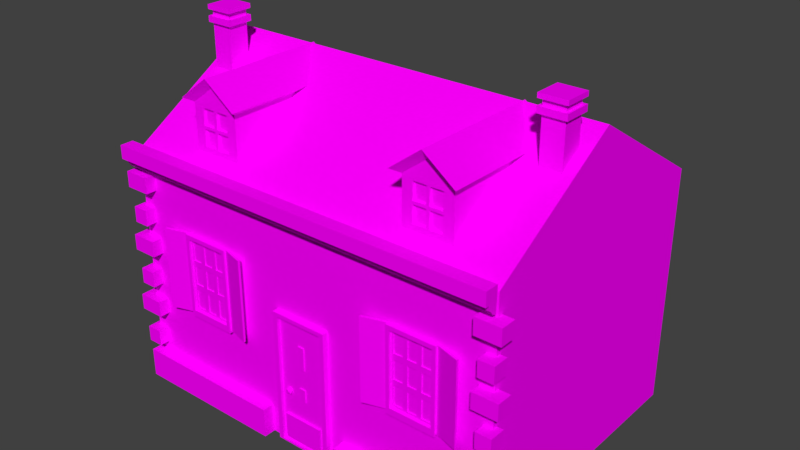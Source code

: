 # Source: b40.blend  (saved by Blender 2.77.0; exported with 4.5.12 LTS)
import bpy
from mathutils import Matrix  # noqa: F401  (used for matrix-valued properties, if any)

bpy.ops.wm.read_factory_settings(use_empty=True)
scene = bpy.context.scene
scene.name = 'Scene'

# ---- collections
col_collection_1 = bpy.data.collections.new('Collection 1'); scene.collection.children.link(col_collection_1)

# ---- images (referenced by path relative to the original .blend; pixels are not part of the script)
import os
ASSET_DIR = os.environ.get("B2B_ASSET_DIR", "")  # directory of the original .blend (textures are referenced by path, not embedded)
HERE = os.path.dirname(os.path.abspath(__file__))  # packed textures are extracted next to this script under _unpacked/

def load_image(name, relpath, width, height, colorspace="sRGB"):
    """Load a texture the original file referenced (path relative to the .blend, or extracted next to this script)."""
    p = next((c for c in (os.path.join(HERE, relpath), os.path.join(ASSET_DIR, relpath)) if relpath and os.path.exists(c)), "")
    if p:
        img = bpy.data.images.load(p, check_existing=True)
        img.name = name
    else:  # same state as the original file: an image datablock whose file is absent (Cycles renders it pink)
        img = bpy.data.images.new(name, width, height)
        img.source = "FILE"
        img.filepath = "//" + (relpath or name)
    img.colorspace_settings.name = colorspace
    return img
img_colorpalette_jpg_001 = load_image('colorPalette.jpg.001', 'colorPalette.jpg', 1024, 1024, 'sRGB')

# ---- materials (node trees are filled in below, after node groups)
mat_material = bpy.data.materials.new('Material')
mat_material.alpha_threshold = 0.0
mat_material.roughness = 0.5
mat_material.line_color = (0.0, 0.0, 0.0, 1.0)

# ---- material node trees
mat_material.use_nodes = True; mat_material.node_tree.nodes.clear()
_N = mat_material.node_tree.nodes; _L = mat_material.node_tree.links
n0 = _N.new('ShaderNodeOutputMaterial'); n0.name = 'Material Output'; n0.location = (300, 300)
n1 = _N.new('ShaderNodeBsdfDiffuse'); n1.name = 'Diffuse BSDF'; n1.location = (10, 300)
n2 = _N.new('ShaderNodeTexCoord'); n2.name = 'Texture Coordinate'; n2.location = (-183, 230)
n3 = _N.new('ShaderNodeTexImage'); n3.name = 'Image Texture'; n3.location = (228, 132)
n3.width = 140
n3.image = img_colorpalette_jpg_001
_L.new(n1.outputs[0], n0.inputs[0])
_L.new(n2.outputs[2], n3.inputs[0])
_L.new(n3.outputs[0], n1.inputs[0])
n0.is_active_output = True

# ---- world
world_world = bpy.data.worlds.new('World'); scene.world = world_world
world_world.color = (0.05088, 0.05088, 0.05088)
world_world.use_sun_shadow = False
world_world.sun_shadow_jitter_overblur = 0.0
world_world.cycles.sampling_method = 'MANUAL'

# ---- meshes
me_cube = bpy.data.meshes.new('Cube')
me_cube.from_pydata([(5.544, 3.817, 0.0), (5.544, -3.817, 0.0), (-5.544, -3.817, 0.0), (-5.544, 3.817, 0.0), (5.544, 3.817, 6.683), (5.544, -3.817, 6.683), (-5.544, -3.817, 6.683), (-5.544, 3.817, 6.683), (5.544, 0.0, 0.0), (-5.544, 1.192e-06, 0.0), (5.544, -2.146e-06, 9.017), (-5.544, 9.537e-07, 9.017), (-5.598, -4.347, 6.563), (-5.598, -4.347, 6.937), (-5.598, -3.973, 6.563), (-5.598, -3.973, 6.937), (5.598, -4.347, 6.563), (5.598, -4.347, 6.937), (5.598, -3.973, 6.563), (5.598, -3.973, 6.937), (-5.598, -3.983, 6.563), (-5.598, -4.208, 6.563), (5.598, -3.983, 6.563), (5.598, -4.208, 6.563), (-5.598, -3.983, 6.256), (-5.632, -4.124, 1.516), (5.598, -3.983, 6.256), (-5.632, -4.124, 1.072), (-5.598, -3.983, 6.256), (-5.598, -4.208, 6.549), (-5.598, -4.096, 6.295), (-5.598, -4.178, 6.402), (5.598, -4.208, 6.549), (5.598, -3.983, 6.256), (5.598, -4.178, 6.402), (5.598, -4.096, 6.295), (-5.632, -3.68, 1.072), (-5.632, -3.68, 1.516), (-5.197, -4.124, 1.072), (-5.197, -4.124, 1.516), (-5.197, -3.68, 1.072), (-5.197, -3.68, 1.516), (-5.768, -4.124, 2.472), (-5.768, -4.124, 2.028), (-5.768, -3.68, 2.028), (-5.768, -3.68, 2.472), (-5.061, -4.124, 2.028), (-5.061, -4.124, 2.472), (-5.061, -3.68, 2.028), (-5.061, -3.68, 2.472), (-5.632, -4.124, 3.33), (-5.632, -4.124, 2.886), (-5.632, -3.68, 2.886), (-5.632, -3.68, 3.33), (-5.197, -4.124, 2.886), (-5.197, -4.124, 3.33), (-5.197, -3.68, 2.886), (-5.197, -3.68, 3.33), (-5.768, -4.124, 4.286), (-5.768, -4.124, 3.842), (-5.768, -3.68, 3.842), (-5.768, -3.68, 4.286), (-5.061, -4.124, 3.842), (-5.061, -4.124, 4.286), (-5.061, -3.68, 3.842), (-5.061, -3.68, 4.286), (-5.632, -4.124, 5.144), (-5.632, -4.124, 4.7), (-5.632, -3.68, 4.7), (-5.632, -3.68, 5.144), (-5.197, -4.124, 4.7), (-5.197, -4.124, 5.144), (-5.197, -3.68, 4.7), (-5.197, -3.68, 5.144), (-5.768, -4.124, 6.1), (-5.768, -4.124, 5.656), (-5.768, -3.68, 5.656), (-5.768, -3.68, 6.1), (-5.061, -4.124, 5.656), (-5.061, -4.124, 6.1), (-5.061, -3.68, 5.656), (-5.061, -3.68, 6.1), (5.72, -4.124, 1.516), (5.72, -4.124, 1.072), (5.72, -3.68, 1.072), (5.72, -3.68, 1.516), (5.285, -4.124, 1.072), (5.285, -4.124, 1.516), (5.285, -3.68, 1.072), (5.285, -3.68, 1.516), (5.856, -4.124, 2.472), (5.856, -4.124, 2.028), (5.856, -3.68, 2.028), (5.856, -3.68, 2.472), (5.149, -4.124, 2.028), (5.149, -4.124, 2.472), (5.149, -3.68, 2.028), (5.149, -3.68, 2.472), (5.72, -4.124, 3.33), (5.72, -4.124, 2.886), (5.72, -3.68, 2.886), (5.72, -3.68, 3.33), (5.285, -4.124, 2.886), (5.285, -4.124, 3.33), (5.285, -3.68, 2.886), (5.285, -3.68, 3.33), (5.856, -4.124, 4.286), (5.856, -4.124, 3.842), (5.856, -3.68, 3.842), (5.856, -3.68, 4.286), (5.149, -4.124, 3.842), (5.149, -4.124, 4.286), (5.149, -3.68, 3.842), (5.149, -3.68, 4.286), (5.72, -4.124, 5.144), (5.72, -4.124, 4.7), (5.72, -3.68, 4.7), (5.72, -3.68, 5.144), (5.285, -4.124, 4.7), (5.285, -4.124, 5.144), (5.285, -3.68, 4.7), (5.285, -3.68, 5.144), (5.856, -4.124, 6.1), (5.856, -4.124, 5.656), (5.856, -3.68, 5.656), (5.856, -3.68, 6.1), (5.149, -4.124, 5.656), (5.149, -4.124, 6.1), (5.149, -3.68, 5.656), (5.149, -3.68, 6.1), (-5.314, -1.28, 8.102), (-5.314, -1.28, 9.894), (-5.314, -0.6875, 8.102), (-5.314, -0.6875, 9.894), (-4.722, -1.28, 8.102), (-4.722, -1.28, 9.894), (-4.722, -0.6875, 8.102), (-4.722, -0.6875, 9.894), (-5.314, -1.28, 9.435), (-5.314, -1.28, 9.602), (-5.314, -1.28, 9.769), (-5.314, -0.6875, 9.769), (-5.314, -0.6875, 9.602), (-5.314, -0.6875, 9.435), (-4.722, -0.6875, 9.769), (-4.722, -0.6875, 9.602), (-4.722, -0.6875, 9.435), (-4.722, -1.28, 9.769), (-4.722, -1.28, 9.602), (-4.722, -1.28, 9.435), (-5.396, -1.362, 9.769), (-5.396, -1.362, 9.894), (-5.396, -0.6059, 9.894), (-4.64, -0.6059, 9.894), (-4.64, -1.362, 9.894), (-5.396, -1.362, 9.435), (-5.396, -1.362, 9.602), (-5.396, -0.6059, 9.769), (-5.396, -0.6059, 9.602), (-5.396, -0.6059, 9.435), (-4.64, -0.6059, 9.769), (-4.64, -0.6059, 9.602), (-4.64, -0.6059, 9.435), (-4.64, -1.362, 9.769), (-4.64, -1.362, 9.602), (-4.64, -1.362, 9.435), (4.663, -1.28, 8.102), (4.663, -1.28, 9.894), (4.663, -0.6875, 8.102), (4.663, -0.6875, 9.894), (5.255, -1.28, 8.102), (5.255, -1.28, 9.894), (5.255, -0.6875, 8.102), (5.255, -0.6875, 9.894), (4.663, -1.28, 9.435), (4.663, -1.28, 9.602), (4.663, -1.28, 9.769), (4.663, -0.6875, 9.769), (4.663, -0.6875, 9.602), (4.663, -0.6875, 9.435), (5.255, -0.6875, 9.769), (5.255, -0.6875, 9.602), (5.255, -0.6875, 9.435), (5.255, -1.28, 9.769), (5.255, -1.28, 9.602), (5.255, -1.28, 9.435), (4.581, -1.362, 9.769), (4.581, -1.362, 9.894), (4.581, -0.6059, 9.894), (5.337, -0.6059, 9.894), (5.337, -1.362, 9.894), (4.581, -1.362, 9.435), (4.581, -1.362, 9.602), (4.581, -0.6059, 9.769), (4.581, -0.6059, 9.602), (4.581, -0.6059, 9.435), (5.337, -0.6059, 9.769), (5.337, -0.6059, 9.602), (5.337, -0.6059, 9.435), (5.337, -1.362, 9.769), (5.337, -1.362, 9.602), (5.337, -1.362, 9.435), (-3.773, -3.966, 2.671), (-3.773, -3.966, 4.745), (-3.872, -3.831, 2.553), (-3.872, -3.831, 4.863), (-2.574, -3.966, 2.671), (-2.574, -3.966, 4.745), (-2.475, -3.831, 2.553), (-2.475, -3.831, 4.863), (-3.872, -3.966, 2.553), (-3.872, -3.966, 4.863), (-2.475, -3.966, 4.863), (-2.475, -3.966, 2.553), (-3.773, -3.888, 2.671), (-3.773, -3.888, 4.745), (-2.574, -3.888, 4.745), (-2.574, -3.888, 2.671), (-3.773, -3.888, 3.362), (-3.773, -3.888, 4.053), (-2.574, -3.888, 4.053), (-2.574, -3.888, 3.362), (-2.974, -3.888, 4.745), (-3.373, -3.888, 4.745), (-3.373, -3.888, 2.671), (-2.974, -3.888, 2.671), (-2.974, -3.888, 4.053), (-2.974, -3.888, 3.362), (-3.373, -3.888, 4.053), (-3.373, -3.888, 3.362), (-3.441, -3.888, 3.282), (-3.705, -3.888, 3.282), (-3.705, -3.888, 2.751), (-3.441, -3.888, 2.751), (-2.642, -3.888, 3.282), (-2.906, -3.888, 3.282), (-2.906, -3.888, 2.751), (-2.642, -3.888, 2.751), (-3.041, -3.888, 3.282), (-3.306, -3.888, 3.282), (-3.306, -3.888, 2.751), (-3.041, -3.888, 2.751), (-2.642, -3.888, 4.665), (-2.906, -3.888, 4.665), (-2.906, -3.888, 4.134), (-2.642, -3.888, 4.134), (-2.642, -3.888, 3.973), (-2.906, -3.888, 3.973), (-2.906, -3.888, 3.442), (-2.642, -3.888, 3.442), (-3.041, -3.888, 4.665), (-3.306, -3.888, 4.665), (-3.306, -3.888, 4.134), (-3.041, -3.888, 4.134), (-3.041, -3.888, 3.973), (-3.306, -3.888, 3.973), (-3.306, -3.888, 3.442), (-3.041, -3.888, 3.442), (-3.441, -3.888, 4.665), (-3.705, -3.888, 4.665), (-3.705, -3.888, 4.134), (-3.441, -3.888, 4.134), (-3.441, -3.888, 3.973), (-3.705, -3.888, 3.973), (-3.705, -3.888, 3.442), (-3.441, -3.888, 3.442), (-3.705, -3.862, 3.282), (-3.441, -3.862, 3.282), (-3.441, -3.862, 2.751), (-3.705, -3.862, 2.751), (-2.906, -3.862, 3.282), (-2.642, -3.862, 3.282), (-2.642, -3.862, 2.751), (-2.906, -3.862, 2.751), (-3.306, -3.862, 3.282), (-3.041, -3.862, 3.282), (-3.041, -3.862, 2.751), (-3.306, -3.862, 2.751), (-2.642, -3.862, 4.665), (-2.906, -3.862, 4.665), (-2.642, -3.862, 4.134), (-2.906, -3.862, 4.134), (-2.906, -3.862, 3.973), (-2.642, -3.862, 3.973), (-2.642, -3.862, 3.442), (-2.906, -3.862, 3.442), (-3.041, -3.862, 4.665), (-3.306, -3.862, 4.665), (-3.041, -3.862, 4.134), (-3.306, -3.862, 4.134), (-3.306, -3.862, 3.973), (-3.041, -3.862, 3.973), (-3.041, -3.862, 3.442), (-3.306, -3.862, 3.442), (-3.441, -3.862, 4.665), (-3.705, -3.862, 4.665), (-3.441, -3.862, 4.134), (-3.705, -3.862, 4.134), (-3.705, -3.862, 3.973), (-3.441, -3.862, 3.973), (-3.441, -3.862, 3.442), (-3.705, -3.862, 3.442), (5.544, 3.817, 0.8177), (5.544, -3.817, 0.8177), (-5.544, -3.817, 0.8177), (-5.544, 3.817, 0.8177), (-5.544, 1.156e-06, 1.172), (5.544, -3.261e-07, 1.172), (1.192, 3.817, 0.0), (-1.192, 3.817, 0.0), (1.192, -3.817, 0.0), (-1.192, -3.817, 0.0), (1.192, 3.817, 6.683), (-1.192, 3.817, 6.683), (1.192, -3.817, 6.683), (-1.192, -3.817, 6.683), (-1.192, -7.947e-08, 9.017), (1.192, -1.113e-06, 9.017), (1.192, 3.974e-07, 0.0), (-1.192, 7.947e-07, 0.0), (1.192, 3.817, 0.8177), (-1.192, 3.817, 0.8177), (1.192, -3.817, 0.8177), (-1.192, -3.817, 0.8177), (-3.872, -3.898, 4.863), (-3.872, -3.898, 2.553), (-2.475, -3.898, 4.863), (-2.475, -3.898, 2.553), (-4.521, -4.09, 4.863), (-4.521, -4.022, 4.863), (-4.521, -4.022, 2.553), (-1.826, -4.022, 4.863), (-1.826, -4.022, 2.553), (-1.826, -4.09, 2.553), (-4.521, -4.09, 2.553), (-1.826, -4.09, 4.863), (-3.872, -3.898, 2.48), (-3.872, -3.966, 2.48), (-2.475, -3.831, 2.48), (-3.872, -3.831, 2.48), (-2.475, -3.898, 2.48), (-2.475, -3.966, 2.48), (-1.192, -4.152, -2.98e-08), (-5.544, -4.152, -2.98e-08), (5.544, -4.152, -2.98e-08), (5.544, -4.152, 0.8177), (-5.544, -4.152, 0.8177), (-1.192, -4.152, 0.8177), (1.192, -4.152, -2.98e-08), (1.192, -4.152, 0.8177), (-0.6971, -3.984, 0.1068), (-0.6971, -3.984, 3.697), (-0.8304, -3.748, 0.06371), (-0.8304, -3.748, 3.809), (0.68, -3.984, 0.1068), (0.68, -3.984, 3.697), (0.8134, -3.748, 0.06371), (0.8134, -3.748, 3.809), (-0.8304, -3.984, 0.06371), (-0.8304, -3.984, 3.809), (0.8134, -3.984, 3.809), (0.8134, -3.984, 0.06371), (-0.6971, -3.886, 0.1068), (-0.6971, -3.886, 3.697), (0.68, -3.886, 3.697), (0.68, -3.886, 0.1068), (-0.09563, -3.92, 2.419), (-0.09563, -3.92, 3.07), (-0.09563, -3.8, 2.419), (-0.09563, -3.8, 3.07), (0.07858, -3.92, 2.419), (0.07858, -3.92, 3.07), (0.07858, -3.8, 2.419), (0.07858, -3.8, 3.07), (-0.09563, -3.92, 1.489), (-0.09563, -3.92, 1.856), (-0.09563, -3.8, 1.489), (-0.09563, -3.8, 1.856), (0.07858, -3.92, 1.489), (0.07858, -3.92, 1.856), (0.07858, -3.8, 1.489), (0.07858, -3.8, 1.856), (-0.5765, -3.952, 0.2146), (-0.5765, -3.952, 0.9158), (-0.5765, -3.889, 0.2146), (-0.5765, -3.889, 0.9158), (0.5595, -3.952, 0.2146), (0.5595, -3.952, 0.9158), (0.5595, -3.889, 0.2146), (0.5595, -3.889, 0.9158), (-0.4543, -3.907, 1.525), (-0.3752, -3.964, 1.585), (-0.4846, -4.0, 1.585), (-0.5522, -3.907, 1.585), (-0.4846, -3.814, 1.585), (-0.3752, -3.849, 1.585), (-0.4241, -4.0, 1.683), (-0.5335, -3.964, 1.683), (-0.5335, -3.849, 1.683), (-0.4241, -3.814, 1.683), (-0.3565, -3.907, 1.683), (-0.4543, -3.907, 1.744), (-3.56, -3.346, 7.098), (-3.56, -3.346, 8.185), (-3.806, -0.1398, 6.838), (-3.806, -0.1398, 8.229), (-2.66, -3.346, 7.098), (-2.66, -3.346, 8.185), (-2.415, -0.1398, 6.838), (-2.415, -0.1398, 8.229), (-3.11, -0.1398, 8.749), (-3.11, -0.1398, 6.838), (-3.11, -3.346, 8.185), (-3.11, -3.346, 7.098), (-3.99, -3.577, 8.363), (-3.99, 0.09151, 8.363), (-3.11, 0.09151, 9.021), (-2.231, 0.09151, 8.363), (-2.231, -3.577, 8.363), (-3.11, -3.577, 9.021), (-3.806, -3.346, 6.838), (-3.806, -3.346, 8.229), (-2.415, -3.346, 8.229), (-2.415, -3.346, 6.838), (-3.11, -3.346, 8.749), (-3.11, -3.346, 6.838), (-3.806, -3.346, 7.533), (-3.806, -0.1398, 7.533), (-2.415, -0.1398, 7.533), (-2.415, -3.346, 7.533), (-3.11, -3.346, 7.642), (-3.11, -0.1398, 7.794), (-3.56, -3.346, 7.642), (-2.66, -3.346, 7.642), (-3.152, -3.346, 7.6), (-3.519, -3.346, 7.6), (-3.519, -3.346, 7.14), (-3.152, -3.346, 7.14), (-2.702, -3.346, 7.6), (-3.069, -3.346, 7.6), (-3.069, -3.346, 7.14), (-2.702, -3.346, 7.14), (-2.702, -3.346, 8.143), (-3.069, -3.346, 8.143), (-3.069, -3.346, 7.683), (-2.702, -3.346, 7.683), (-3.152, -3.346, 8.143), (-3.519, -3.346, 8.143), (-3.519, -3.346, 7.683), (-3.152, -3.346, 7.683), (-3.519, -3.275, 7.6), (-3.152, -3.275, 7.6), (-3.152, -3.275, 7.14), (-3.519, -3.275, 7.14), (-3.069, -3.275, 7.6), (-2.702, -3.275, 7.6), (-2.702, -3.275, 7.14), (-3.069, -3.275, 7.14), (-2.702, -3.275, 8.143), (-3.069, -3.275, 8.143), (-2.702, -3.275, 7.683), (-3.069, -3.275, 7.683), (-3.152, -3.275, 8.143), (-3.519, -3.275, 8.143), (-3.152, -3.275, 7.683), (-3.519, -3.275, 7.683), (2.904, -3.346, 7.098), (2.904, -3.346, 8.185), (2.659, -0.1398, 6.838), (2.659, -0.1398, 8.229), (3.804, -3.346, 7.098), (3.804, -3.346, 8.185), (4.049, -0.1398, 6.838), (4.049, -0.1398, 8.229), (3.354, -0.1398, 8.749), (3.354, -0.1398, 6.838), (3.354, -3.346, 8.185), (3.354, -3.346, 7.098), (2.475, -3.577, 8.363), (2.475, 0.09151, 8.363), (3.354, 0.09151, 9.021), (4.234, 0.09151, 8.363), (4.234, -3.577, 8.363), (3.354, -3.577, 9.021), (2.659, -3.346, 6.838), (2.659, -3.346, 8.229), (4.049, -3.346, 8.229), (4.049, -3.346, 6.838), (3.354, -3.346, 8.749), (3.354, -3.346, 6.838), (2.659, -3.346, 7.533), (2.659, -0.1398, 7.533), (4.049, -0.1398, 7.533), (4.049, -3.346, 7.533), (3.354, -3.346, 7.642), (3.354, -0.1398, 7.794), (2.904, -3.346, 7.642), (3.804, -3.346, 7.642), (3.312, -3.346, 7.6), (2.946, -3.346, 7.6), (2.946, -3.346, 7.14), (3.312, -3.346, 7.14), (3.762, -3.346, 7.6), (3.396, -3.346, 7.6), (3.396, -3.346, 7.14), (3.762, -3.346, 7.14), (3.762, -3.346, 8.143), (3.396, -3.346, 8.143), (3.396, -3.346, 7.683), (3.762, -3.346, 7.683), (3.312, -3.346, 8.143), (2.946, -3.346, 8.143), (2.946, -3.346, 7.683), (3.312, -3.346, 7.683), (2.946, -3.275, 7.6), (3.312, -3.275, 7.6), (3.312, -3.275, 7.14), (2.946, -3.275, 7.14), (3.396, -3.275, 7.6), (3.762, -3.275, 7.6), (3.762, -3.275, 7.14), (3.396, -3.275, 7.14), (3.762, -3.275, 8.143), (3.396, -3.275, 8.143), (3.762, -3.275, 7.683), (3.396, -3.275, 7.683), (3.312, -3.275, 8.143), (2.946, -3.275, 8.143), (3.312, -3.275, 7.683), (2.946, -3.275, 7.683), (2.802, -3.966, 2.671), (2.802, -3.966, 4.745), (2.702, -3.831, 2.553), (2.702, -3.831, 4.863), (4.0, -3.966, 2.671), (4.0, -3.966, 4.745), (4.1, -3.831, 2.553), (4.1, -3.831, 4.863), (2.702, -3.966, 2.553), (2.702, -3.966, 4.863), (4.1, -3.966, 4.863), (4.1, -3.966, 2.553), (2.802, -3.888, 2.671), (2.802, -3.888, 4.745), (4.0, -3.888, 4.745), (4.0, -3.888, 2.671), (2.802, -3.888, 3.362), (2.802, -3.888, 4.053), (4.0, -3.888, 4.053), (4.0, -3.888, 3.362), (3.601, -3.888, 4.745), (3.201, -3.888, 4.745), (3.201, -3.888, 2.671), (3.601, -3.888, 2.671), (3.601, -3.888, 4.053), (3.601, -3.888, 3.362), (3.201, -3.888, 4.053), (3.201, -3.888, 3.362), (3.133, -3.888, 3.282), (2.869, -3.888, 3.282), (2.869, -3.888, 2.751), (3.133, -3.888, 2.751), (3.933, -3.888, 3.282), (3.668, -3.888, 3.282), (3.668, -3.888, 2.751), (3.933, -3.888, 2.751), (3.533, -3.888, 3.282), (3.269, -3.888, 3.282), (3.269, -3.888, 2.751), (3.533, -3.888, 2.751), (3.933, -3.888, 4.665), (3.668, -3.888, 4.665), (3.668, -3.888, 4.134), (3.933, -3.888, 4.134), (3.933, -3.888, 3.973), (3.668, -3.888, 3.973), (3.668, -3.888, 3.442), (3.933, -3.888, 3.442), (3.533, -3.888, 4.665), (3.269, -3.888, 4.665), (3.269, -3.888, 4.134), (3.533, -3.888, 4.134), (3.533, -3.888, 3.973), (3.269, -3.888, 3.973), (3.269, -3.888, 3.442), (3.533, -3.888, 3.442), (3.133, -3.888, 4.665), (2.869, -3.888, 4.665), (2.869, -3.888, 4.134), (3.133, -3.888, 4.134), (3.133, -3.888, 3.973), (2.869, -3.888, 3.973), (2.869, -3.888, 3.442), (3.133, -3.888, 3.442), (2.869, -3.862, 3.282), (3.133, -3.862, 3.282), (3.133, -3.862, 2.751), (2.869, -3.862, 2.751), (3.668, -3.862, 3.282), (3.933, -3.862, 3.282), (3.933, -3.862, 2.751), (3.668, -3.862, 2.751), (3.269, -3.862, 3.282), (3.533, -3.862, 3.282), (3.533, -3.862, 2.751), (3.269, -3.862, 2.751), (3.933, -3.862, 4.665), (3.668, -3.862, 4.665), (3.933, -3.862, 4.134), (3.668, -3.862, 4.134), (3.668, -3.862, 3.973), (3.933, -3.862, 3.973), (3.933, -3.862, 3.442), (3.668, -3.862, 3.442), (3.533, -3.862, 4.665), (3.269, -3.862, 4.665), (3.533, -3.862, 4.134), (3.269, -3.862, 4.134), (3.269, -3.862, 3.973), (3.533, -3.862, 3.973), (3.533, -3.862, 3.442), (3.269, -3.862, 3.442), (3.133, -3.862, 4.665), (2.869, -3.862, 4.665), (3.133, -3.862, 4.134), (2.869, -3.862, 4.134), (2.869, -3.862, 3.973), (3.133, -3.862, 3.973), (3.133, -3.862, 3.442), (2.869, -3.862, 3.442), (2.702, -3.898, 4.863), (2.702, -3.898, 2.553), (4.1, -3.898, 4.863), (4.1, -3.898, 2.553), (2.054, -4.09, 4.863), (2.054, -4.022, 4.863), (2.054, -4.022, 2.553), (4.748, -4.022, 4.863), (4.748, -4.022, 2.553), (4.748, -4.09, 2.553), (2.054, -4.09, 2.553), (4.748, -4.09, 4.863), (2.702, -3.898, 2.48), (2.702, -3.966, 2.48), (4.1, -3.831, 2.48), (2.702, -3.831, 2.48), (4.1, -3.898, 2.48), (4.1, -3.966, 2.48), (-5.544, 1.014e-06, 6.683), (5.544, -1.604e-06, 6.683)], [], [(319, 311, 2, 9), (316, 11, 6, 315), (307, 649, 5, 303), (323, 315, 6, 304), (306, 648, 7, 305), (321, 309, 3, 305), (304, 6, 648, 306), (302, 4, 649, 307), (313, 7, 11, 316), (309, 319, 9, 3), (13, 15, 14, 12), (15, 19, 18, 14), (19, 17, 16, 18), (17, 13, 12, 16), (14, 18, 22, 20), (17, 19, 15, 13), (21, 20, 24, 28, 30, 31, 29), (16, 12, 21, 23), (18, 16, 23, 22), (12, 14, 20, 21), (23, 21, 29, 32), (20, 22, 26, 24), (25, 37, 36, 27), (22, 23, 32, 34, 35, 33, 26), (28, 33, 35, 30), (30, 35, 34, 31), (31, 34, 32, 29), (28, 24, 26, 33), (37, 41, 40, 36), (41, 39, 38, 40), (39, 25, 27, 38), (27, 36, 40, 38), (39, 41, 37, 25), (42, 45, 44, 43), (45, 49, 48, 44), (49, 47, 46, 48), (47, 42, 43, 46), (43, 44, 48, 46), (47, 49, 45, 42), (50, 53, 52, 51), (53, 57, 56, 52), (57, 55, 54, 56), (55, 50, 51, 54), (51, 52, 56, 54), (55, 57, 53, 50), (58, 61, 60, 59), (61, 65, 64, 60), (65, 63, 62, 64), (63, 58, 59, 62), (59, 60, 64, 62), (63, 65, 61, 58), (66, 69, 68, 67), (69, 73, 72, 68), (73, 71, 70, 72), (71, 66, 67, 70), (67, 68, 72, 70), (71, 73, 69, 66), (74, 77, 76, 75), (77, 81, 80, 76), (81, 79, 78, 80), (79, 74, 75, 78), (75, 76, 80, 78), (79, 81, 77, 74), (82, 83, 84, 85), (85, 84, 88, 89), (89, 88, 86, 87), (87, 86, 83, 82), (83, 86, 88, 84), (87, 82, 85, 89), (90, 91, 92, 93), (93, 92, 96, 97), (97, 96, 94, 95), (95, 94, 91, 90), (91, 94, 96, 92), (95, 90, 93, 97), (98, 99, 100, 101), (101, 100, 104, 105), (105, 104, 102, 103), (103, 102, 99, 98), (99, 102, 104, 100), (103, 98, 101, 105), (106, 107, 108, 109), (109, 108, 112, 113), (113, 112, 110, 111), (111, 110, 107, 106), (107, 110, 112, 108), (111, 106, 109, 113), (114, 115, 116, 117), (117, 116, 120, 121), (121, 120, 118, 119), (119, 118, 115, 114), (115, 118, 120, 116), (119, 114, 117, 121), (122, 123, 124, 125), (125, 124, 128, 129), (129, 128, 126, 127), (127, 126, 123, 122), (123, 126, 128, 124), (127, 122, 125, 129), (138, 143, 132, 130), (143, 146, 136, 132), (146, 149, 134, 136), (149, 138, 130, 134), (130, 132, 136, 134), (135, 137, 133, 131), (133, 137, 153, 152), (147, 140, 139, 148), (138, 149, 165, 155), (141, 140, 150, 157), (144, 147, 148, 145), (148, 139, 156, 164), (135, 131, 151, 154), (141, 144, 145, 142), (146, 143, 159, 162), (140, 147, 163, 150), (140, 141, 142, 139), (142, 145, 161, 158), (154, 151, 150, 163), (164, 156, 155, 165), (153, 154, 163, 160), (161, 164, 165, 162), (152, 153, 160, 157), (158, 161, 162, 159), (151, 152, 157, 150), (156, 158, 159, 155), (139, 142, 158, 156), (147, 144, 160, 163), (143, 138, 155, 159), (145, 148, 164, 161), (149, 146, 162, 165), (137, 135, 154, 153), (144, 141, 157, 160), (131, 133, 152, 151), (174, 179, 168, 166), (179, 182, 172, 168), (182, 185, 170, 172), (185, 174, 166, 170), (166, 168, 172, 170), (171, 173, 169, 167), (169, 173, 189, 188), (183, 176, 175, 184), (174, 185, 201, 191), (177, 176, 186, 193), (180, 183, 184, 181), (184, 175, 192, 200), (171, 167, 187, 190), (177, 180, 181, 178), (182, 179, 195, 198), (176, 183, 199, 186), (176, 177, 178, 175), (178, 181, 197, 194), (190, 187, 186, 199), (200, 192, 191, 201), (189, 190, 199, 196), (197, 200, 201, 198), (188, 189, 196, 193), (194, 197, 198, 195), (187, 188, 193, 186), (192, 194, 195, 191), (175, 178, 194, 192), (183, 180, 196, 199), (179, 174, 191, 195), (181, 184, 200, 197), (185, 182, 198, 201), (173, 171, 190, 189), (180, 177, 193, 196), (167, 169, 188, 187), (205, 204, 330, 329), (205, 209, 208, 204), (326, 212, 213, 327), (202, 206, 217, 225, 224, 214), (325, 204, 339, 336), (326, 209, 205, 324), (202, 203, 211, 210), (207, 206, 213, 212), (203, 207, 212, 211), (206, 202, 210, 213), (259, 260, 297, 295), (206, 207, 216, 220, 221, 217), (207, 203, 215, 223, 222, 216), (203, 202, 214, 218, 219, 215), (241, 238, 275, 276), (261, 258, 294, 296), (232, 233, 268, 269), (252, 253, 288, 289), (238, 239, 274, 275), (258, 259, 295, 294), (231, 232, 269, 266), (251, 252, 289, 287), (229, 218, 231, 230), (218, 214, 232, 231), (214, 224, 233, 232), (224, 229, 230, 233), (221, 227, 235, 234), (227, 225, 236, 235), (225, 217, 237, 236), (217, 221, 234, 237), (227, 229, 239, 238), (229, 224, 240, 239), (224, 225, 241, 240), (225, 227, 238, 241), (216, 222, 243, 242), (222, 226, 244, 243), (226, 220, 245, 244), (220, 216, 242, 245), (220, 226, 247, 246), (226, 227, 248, 247), (227, 221, 249, 248), (221, 220, 246, 249), (222, 223, 251, 250), (223, 228, 252, 251), (228, 226, 253, 252), (226, 222, 250, 253), (226, 228, 255, 254), (228, 229, 256, 255), (229, 227, 257, 256), (227, 226, 254, 257), (223, 215, 259, 258), (215, 219, 260, 259), (219, 228, 261, 260), (228, 223, 258, 261), (228, 219, 263, 262), (219, 218, 264, 263), (218, 229, 265, 264), (229, 228, 262, 265), (267, 266, 269, 268), (271, 270, 273, 272), (275, 274, 277, 276), (278, 279, 281, 280), (283, 282, 285, 284), (286, 287, 289, 288), (291, 290, 293, 292), (294, 295, 297, 296), (299, 298, 301, 300), (239, 240, 277, 274), (246, 247, 282, 283), (260, 261, 296, 297), (240, 241, 276, 277), (249, 246, 283, 284), (247, 248, 285, 282), (254, 255, 290, 291), (234, 235, 270, 271), (248, 249, 284, 285), (257, 254, 291, 292), (237, 234, 271, 272), (255, 256, 293, 290), (235, 236, 273, 270), (262, 263, 298, 299), (242, 243, 279, 278), (256, 257, 292, 293), (236, 237, 272, 273), (265, 262, 299, 300), (245, 242, 278, 280), (263, 264, 301, 298), (243, 244, 281, 279), (250, 251, 287, 286), (264, 265, 300, 301), (230, 231, 266, 267), (244, 245, 280, 281), (253, 250, 286, 288), (233, 230, 267, 268), (0, 302, 307, 8), (2, 304, 306, 9), (313, 321, 305, 7), (9, 306, 305, 3), (1, 303, 345, 344), (8, 307, 303, 1), (310, 1, 344, 348), (310, 322, 323, 311), (4, 302, 320, 312), (312, 320, 321, 313), (0, 8, 318, 308), (308, 318, 319, 309), (4, 312, 317, 10), (312, 313, 316, 317), (302, 0, 308, 320), (320, 308, 309, 321), (303, 5, 314, 322), (322, 314, 315, 323), (10, 317, 314, 5), (317, 316, 315, 314), (8, 1, 310, 318), (318, 310, 311, 319), (212, 326, 324, 211), (327, 213, 341, 340), (204, 325, 334, 330), (211, 324, 325, 210), (328, 329, 330, 334), (331, 335, 333, 332), (326, 327, 333, 335), (327, 208, 332, 333), (209, 326, 335, 331), (208, 209, 331, 332), (325, 324, 328, 334), (324, 205, 329, 328), (336, 339, 338, 340), (337, 336, 340, 341), (204, 208, 338, 339), (213, 210, 337, 341), (208, 327, 340, 338), (210, 325, 336, 337), (342, 347, 346, 343), (344, 345, 349, 348), (323, 304, 346, 347), (322, 310, 348, 349), (303, 322, 349, 345), (2, 311, 342, 343), (304, 2, 343, 346), (311, 323, 347, 342), (359, 353, 352, 358), (353, 357, 356, 352), (357, 360, 361, 356), (350, 354, 365, 362), (358, 352, 356, 361), (360, 357, 353, 359), (350, 351, 359, 358), (355, 354, 361, 360), (351, 355, 360, 359), (354, 350, 358, 361), (364, 363, 362, 365), (354, 355, 364, 365), (355, 351, 363, 364), (351, 350, 362, 363), (367, 369, 368, 366), (369, 373, 372, 368), (373, 371, 370, 372), (371, 367, 366, 370), (366, 368, 372, 370), (371, 373, 369, 367), (375, 377, 376, 374), (377, 381, 380, 376), (381, 379, 378, 380), (379, 375, 374, 378), (374, 376, 380, 378), (379, 381, 377, 375), (383, 385, 384, 382), (385, 389, 388, 384), (389, 387, 386, 388), (387, 383, 382, 386), (382, 384, 388, 386), (387, 389, 385, 383), (390, 391, 392), (391, 390, 395), (390, 392, 393), (390, 393, 394), (390, 394, 395), (391, 395, 400), (392, 391, 396), (393, 392, 397), (394, 393, 398), (395, 394, 399), (391, 400, 396), (392, 396, 397), (393, 397, 398), (394, 398, 399), (395, 399, 400), (396, 400, 401), (397, 396, 401), (398, 397, 401), (399, 398, 401), (400, 399, 401), (426, 427, 404, 420), (431, 428, 408, 411), (428, 429, 423, 408), (441, 438, 455, 456), (425, 411, 408, 423), (424, 422, 418, 419), (422, 409, 417, 418), (420, 404, 411, 425), (442, 443, 459, 458), (427, 431, 411, 404), (419, 416, 415, 414), (418, 417, 416, 419), (410, 405, 415, 416), (405, 421, 414, 415), (421, 424, 419, 414), (409, 410, 416, 417), (432, 403, 421, 426), (433, 406, 423, 429), (403, 412, 424, 421), (406, 413, 425, 423), (412, 407, 422, 424), (413, 402, 420, 425), (407, 433, 429, 422), (402, 432, 426, 420), (405, 410, 431, 427), (437, 434, 451, 452), (438, 439, 454, 455), (409, 422, 429, 428), (410, 409, 428, 431), (421, 405, 427, 426), (430, 432, 435, 434), (432, 402, 436, 435), (402, 413, 437, 436), (413, 430, 434, 437), (433, 430, 439, 438), (430, 413, 440, 439), (413, 406, 441, 440), (406, 433, 438, 441), (407, 412, 443, 442), (412, 430, 444, 443), (430, 433, 445, 444), (433, 407, 442, 445), (412, 403, 447, 446), (403, 432, 448, 447), (432, 430, 449, 448), (430, 412, 446, 449), (451, 450, 453, 452), (455, 454, 457, 456), (458, 459, 461, 460), (462, 463, 465, 464), (446, 447, 463, 462), (435, 436, 453, 450), (445, 442, 458, 460), (439, 440, 457, 454), (449, 446, 462, 464), (436, 437, 452, 453), (443, 444, 461, 459), (440, 441, 456, 457), (447, 448, 465, 463), (444, 445, 460, 461), (448, 449, 464, 465), (434, 435, 450, 451), (490, 491, 468, 484), (495, 492, 472, 475), (492, 493, 487, 472), (505, 502, 519, 520), (489, 475, 472, 487), (488, 486, 482, 483), (486, 473, 481, 482), (484, 468, 475, 489), (506, 507, 523, 522), (491, 495, 475, 468), (483, 480, 479, 478), (482, 481, 480, 483), (474, 469, 479, 480), (469, 485, 478, 479), (485, 488, 483, 478), (473, 474, 480, 481), (496, 467, 485, 490), (497, 470, 487, 493), (467, 476, 488, 485), (470, 477, 489, 487), (476, 471, 486, 488), (477, 466, 484, 489), (471, 497, 493, 486), (466, 496, 490, 484), (469, 474, 495, 491), (501, 498, 515, 516), (502, 503, 518, 519), (473, 486, 493, 492), (474, 473, 492, 495), (485, 469, 491, 490), (494, 496, 499, 498), (496, 466, 500, 499), (466, 477, 501, 500), (477, 494, 498, 501), (497, 494, 503, 502), (494, 477, 504, 503), (477, 470, 505, 504), (470, 497, 502, 505), (471, 476, 507, 506), (476, 494, 508, 507), (494, 497, 509, 508), (497, 471, 506, 509), (476, 467, 511, 510), (467, 496, 512, 511), (496, 494, 513, 512), (494, 476, 510, 513), (515, 514, 517, 516), (519, 518, 521, 520), (522, 523, 525, 524), (526, 527, 529, 528), (510, 511, 527, 526), (499, 500, 517, 514), (509, 506, 522, 524), (503, 504, 521, 518), (513, 510, 526, 528), (500, 501, 516, 517), (507, 508, 525, 523), (504, 505, 520, 521), (511, 512, 529, 527), (508, 509, 524, 525), (512, 513, 528, 529), (498, 499, 514, 515), (533, 532, 636, 635), (533, 537, 536, 532), (632, 540, 541, 633), (530, 534, 545, 553, 552, 542), (631, 532, 645, 642), (632, 537, 533, 630), (530, 531, 539, 538), (535, 534, 541, 540), (531, 535, 540, 539), (534, 530, 538, 541), (587, 588, 625, 623), (534, 535, 544, 548, 549, 545), (535, 531, 543, 551, 550, 544), (531, 530, 542, 546, 547, 543), (569, 566, 603, 604), (589, 586, 622, 624), (560, 561, 596, 597), (580, 581, 616, 617), (566, 567, 602, 603), (586, 587, 623, 622), (559, 560, 597, 594), (579, 580, 617, 615), (557, 546, 559, 558), (546, 542, 560, 559), (542, 552, 561, 560), (552, 557, 558, 561), (549, 555, 563, 562), (555, 553, 564, 563), (553, 545, 565, 564), (545, 549, 562, 565), (555, 557, 567, 566), (557, 552, 568, 567), (552, 553, 569, 568), (553, 555, 566, 569), (544, 550, 571, 570), (550, 554, 572, 571), (554, 548, 573, 572), (548, 544, 570, 573), (548, 554, 575, 574), (554, 555, 576, 575), (555, 549, 577, 576), (549, 548, 574, 577), (550, 551, 579, 578), (551, 556, 580, 579), (556, 554, 581, 580), (554, 550, 578, 581), (554, 556, 583, 582), (556, 557, 584, 583), (557, 555, 585, 584), (555, 554, 582, 585), (551, 543, 587, 586), (543, 547, 588, 587), (547, 556, 589, 588), (556, 551, 586, 589), (556, 547, 591, 590), (547, 546, 592, 591), (546, 557, 593, 592), (557, 556, 590, 593), (595, 594, 597, 596), (599, 598, 601, 600), (603, 602, 605, 604), (606, 607, 609, 608), (611, 610, 613, 612), (614, 615, 617, 616), (619, 618, 621, 620), (622, 623, 625, 624), (627, 626, 629, 628), (567, 568, 605, 602), (574, 575, 610, 611), (588, 589, 624, 625), (568, 569, 604, 605), (577, 574, 611, 612), (575, 576, 613, 610), (582, 583, 618, 619), (562, 563, 598, 599), (576, 577, 612, 613), (585, 582, 619, 620), (565, 562, 599, 600), (583, 584, 621, 618), (563, 564, 601, 598), (590, 591, 626, 627), (570, 571, 607, 606), (584, 585, 620, 621), (564, 565, 600, 601), (593, 590, 627, 628), (573, 570, 606, 608), (591, 592, 629, 626), (571, 572, 609, 607), (578, 579, 615, 614), (592, 593, 628, 629), (558, 559, 594, 595), (572, 573, 608, 609), (581, 578, 614, 616), (561, 558, 595, 596), (540, 632, 630, 539), (633, 541, 647, 646), (532, 631, 640, 636), (539, 630, 631, 538), (634, 635, 636, 640), (637, 641, 639, 638), (632, 633, 639, 641), (633, 536, 638, 639), (537, 632, 641, 637), (536, 537, 637, 638), (631, 630, 634, 640), (630, 533, 635, 634), (642, 645, 644, 646), (643, 642, 646, 647), (532, 536, 644, 645), (541, 538, 643, 647), (536, 633, 646, 644), (538, 631, 642, 643), (7, 648, 11), (648, 6, 11), (649, 4, 10), (5, 649, 10)])
_uv = me_cube.uv_layers.new(name='UVMap')
_uv.uv.foreach_set('vector', [0.06405, 0.7173, 0.06299, 0.7173, 0.06299, 0.7153, 0.06405, 0.7153, 0.4437, 0.1155, 0.4437, 0.1175, 0.4427, 0.1175, 0.4427, 0.1155, 0.06831, 0.7189, 0.06831, 0.7164, 0.06938, 0.7164, 0.06938, 0.7191, 0.06499, 0.7235, 0.06662, 0.7235, 0.06662, 0.7255, 0.06499, 0.7255, 0.06778, 0.724, 0.06778, 0.7215, 0.06885, 0.7215, 0.06885, 0.7242, 0.06453, 0.7235, 0.06476, 0.7235, 0.06476, 0.7255, 0.06453, 0.7255, 0.06672, 0.7242, 0.06672, 0.7215, 0.06778, 0.7215, 0.06778, 0.724, 0.06725, 0.7191, 0.06725, 0.7164, 0.06831, 0.7164, 0.06831, 0.7189, 0.4448, 0.1155, 0.4448, 0.1175, 0.4437, 0.1175, 0.4437, 0.1155, 0.06512, 0.7173, 0.06405, 0.7173, 0.06405, 0.7153, 0.06512, 0.7153, 0.0727, 0.0152, 0.0727, 0.01455, 0.07478, 0.01455, 0.07478, 0.0152, 0.0639, 0.03346, 0.0639, 0.0139, 0.06598, 0.0139, 0.06598, 0.03346, 0.0727, 0.01455, 0.0727, 0.0139, 0.07478, 0.0139, 0.07478, 0.01455, 0.06805, 0.0139, 0.06805, 0.03346, 0.06598, 0.03346, 0.06598, 0.0139, 0.07276, 0.0152, 0.07276, 0.03477, 0.0727, 0.03477, 0.0727, 0.0152, 0.06182, 0.0139, 0.0639, 0.0139, 0.0639, 0.03346, 0.06182, 0.03346, 0.07276, 0.01574, 0.07401, 0.01574, 0.07401, 0.01628, 0.07401, 0.01628, 0.07338, 0.01621, 0.07292, 0.01602, 0.07276, 0.01577, 0.07205, 0.0139, 0.07205, 0.03346, 0.07129, 0.03346, 0.07129, 0.0139, 0.0727, 0.01455, 0.0727, 0.0152, 0.0727, 0.01496, 0.0727, 0.01457, 0.0727, 0.0152, 0.0727, 0.01455, 0.0727, 0.01457, 0.0727, 0.01496, 0.07129, 0.0139, 0.07129, 0.03346, 0.07121, 0.03346, 0.07121, 0.0139, 0.06805, 0.03346, 0.06805, 0.0139, 0.06976, 0.0139, 0.06976, 0.03346, 0.1493, 0.01869, 0.1493, 0.01848, 0.1495, 0.01848, 0.1495, 0.01869, 0.07401, 0.01574, 0.07276, 0.01574, 0.07276, 0.01571, 0.07292, 0.01546, 0.07338, 0.01527, 0.07401, 0.0152, 0.07401, 0.0152, 0.0727, 0.0139, 0.0727, 0.03346, 0.07205, 0.03346, 0.07205, 0.0139, 0.06976, 0.03346, 0.06976, 0.0139, 0.07038, 0.0139, 0.07038, 0.03346, 0.07038, 0.03346, 0.07038, 0.0139, 0.07121, 0.0139, 0.07121, 0.03346, 0.06182, 0.0139, 0.06182, 0.0139, 0.06182, 0.0139, 0.06182, 0.0139, 0.1525, 0.01855, 0.1526, 0.01855, 0.1526, 0.01876, 0.1525, 0.01876, 0.1496, 0.01869, 0.1496, 0.01848, 0.1497, 0.01848, 0.1497, 0.01869, 0.1526, 0.01855, 0.1527, 0.01855, 0.1527, 0.01876, 0.1526, 0.01876, 0.1531, 0.01862, 0.1531, 0.01882, 0.1529, 0.01882, 0.1529, 0.01862, 0.147, 0.01874, 0.147, 0.01853, 0.1471, 0.01853, 0.1471, 0.01874, 0.1509, 0.01869, 0.1509, 0.01849, 0.151, 0.01849, 0.151, 0.01869, 0.1517, 0.01814, 0.1517, 0.01847, 0.1516, 0.01847, 0.1516, 0.01814, 0.1531, 0.01241, 0.1531, 0.01221, 0.1533, 0.01221, 0.1533, 0.01241, 0.152, 0.01814, 0.152, 0.01847, 0.1518, 0.01847, 0.1518, 0.01814, 0.1515, 0.01849, 0.1514, 0.01849, 0.1514, 0.01816, 0.1515, 0.01816, 0.1526, 0.01209, 0.1528, 0.01209, 0.1528, 0.01241, 0.1526, 0.01241, 0.1523, 0.0185, 0.1523, 0.0183, 0.1524, 0.0183, 0.1524, 0.0185, 0.1485, 0.01853, 0.1486, 0.01853, 0.1486, 0.01874, 0.1485, 0.01874, 0.1517, 0.01867, 0.1517, 0.01847, 0.1518, 0.01847, 0.1518, 0.01867, 0.1501, 0.01859, 0.1502, 0.01859, 0.1502, 0.01879, 0.1501, 0.01879, 0.1521, 0.01861, 0.1521, 0.01881, 0.152, 0.01881, 0.152, 0.01861, 0.1471, 0.01874, 0.1471, 0.01853, 0.1472, 0.01853, 0.1472, 0.01874, 0.1498, 0.01869, 0.1498, 0.01848, 0.15, 0.01848, 0.15, 0.01869, 0.1521, 0.01209, 0.1521, 0.01241, 0.152, 0.01241, 0.152, 0.01209, 0.1482, 0.01874, 0.1481, 0.01874, 0.1481, 0.01853, 0.1482, 0.01853, 0.152, 0.01781, 0.152, 0.01814, 0.1518, 0.01814, 0.1518, 0.01781, 0.1526, 0.01855, 0.1525, 0.01855, 0.1525, 0.01823, 0.1526, 0.01823, 0.1524, 0.01209, 0.1525, 0.01209, 0.1525, 0.01241, 0.1524, 0.01241, 0.151, 0.01869, 0.151, 0.01849, 0.1511, 0.01849, 0.1511, 0.01869, 0.1487, 0.01853, 0.1488, 0.01853, 0.1488, 0.01874, 0.1487, 0.01874, 0.1521, 0.0185, 0.1521, 0.0183, 0.1523, 0.0183, 0.1523, 0.0185, 0.1504, 0.01859, 0.1505, 0.01859, 0.1505, 0.01879, 0.1504, 0.01879, 0.1527, 0.01881, 0.1527, 0.0186, 0.1529, 0.0186, 0.1529, 0.01881, 0.1473, 0.01874, 0.1473, 0.01853, 0.1475, 0.01853, 0.1475, 0.01874, 0.1513, 0.01869, 0.1513, 0.01849, 0.1514, 0.01849, 0.1514, 0.01869, 0.1523, 0.01209, 0.1523, 0.01241, 0.1521, 0.01241, 0.1521, 0.01209, 0.153, 0.01241, 0.153, 0.01221, 0.1531, 0.01221, 0.1531, 0.01241, 0.1535, 0.01538, 0.1535, 0.0157, 0.1534, 0.0157, 0.1534, 0.01538, 0.1527, 0.01855, 0.1526, 0.01855, 0.1526, 0.01823, 0.1527, 0.01823, 0.1525, 0.01209, 0.1526, 0.01209, 0.1526, 0.01241, 0.1525, 0.01241, 0.1511, 0.01849, 0.1513, 0.01849, 0.1513, 0.01869, 0.1511, 0.01869, 0.1504, 0.01859, 0.1504, 0.01879, 0.1502, 0.01879, 0.1502, 0.01859, 0.1523, 0.0185, 0.1524, 0.0185, 0.1524, 0.01871, 0.1523, 0.01871, 0.1476, 0.01853, 0.1476, 0.01874, 0.1475, 0.01874, 0.1475, 0.01853, 0.1489, 0.01862, 0.1491, 0.01862, 0.1491, 0.01883, 0.1489, 0.01883, 0.1489, 0.01874, 0.1488, 0.01874, 0.1488, 0.01853, 0.1489, 0.01853, 0.1495, 0.01848, 0.1496, 0.01848, 0.1496, 0.01869, 0.1495, 0.01869, 0.1524, 0.01241, 0.1523, 0.01241, 0.1523, 0.01209, 0.1524, 0.01209, 0.1497, 0.01848, 0.1498, 0.01848, 0.1498, 0.01869, 0.1497, 0.01869, 0.1518, 0.01847, 0.1517, 0.01847, 0.1517, 0.01814, 0.1518, 0.01814, 0.1511, 0.01816, 0.1511, 0.01849, 0.151, 0.01849, 0.151, 0.01816, 0.1516, 0.01814, 0.1516, 0.01781, 0.1517, 0.01781, 0.1517, 0.01814, 0.1482, 0.01853, 0.1483, 0.01853, 0.1483, 0.01874, 0.1482, 0.01874, 0.1487, 0.01853, 0.1487, 0.01874, 0.1486, 0.01874, 0.1486, 0.01853, 0.148, 0.01874, 0.148, 0.01853, 0.1481, 0.01853, 0.1481, 0.01874, 0.148, 0.01853, 0.148, 0.01874, 0.1478, 0.01874, 0.1478, 0.01853, 0.1532, 0.01862, 0.1533, 0.01862, 0.1533, 0.01882, 0.1532, 0.01882, 0.1473, 0.01874, 0.1472, 0.01874, 0.1472, 0.01853, 0.1473, 0.01853, 0.1516, 0.01847, 0.1517, 0.01847, 0.1517, 0.01867, 0.1516, 0.01867, 0.1519, 0.01209, 0.152, 0.01209, 0.152, 0.01241, 0.1519, 0.01241, 0.1533, 0.01221, 0.1534, 0.01221, 0.1534, 0.01241, 0.1533, 0.01241, 0.1537, 0.0157, 0.1535, 0.0157, 0.1535, 0.01538, 0.1537, 0.01538, 0.1514, 0.01816, 0.1514, 0.01849, 0.1513, 0.01849, 0.1513, 0.01816, 0.1528, 0.01241, 0.1528, 0.01209, 0.1529, 0.01209, 0.1529, 0.01241, 0.1483, 0.01874, 0.1483, 0.01853, 0.1485, 0.01853, 0.1485, 0.01874, 0.1501, 0.01859, 0.1501, 0.01879, 0.15, 0.01879, 0.15, 0.01859, 0.1518, 0.01847, 0.152, 0.01847, 0.152, 0.01867, 0.1518, 0.01867, 0.1478, 0.01853, 0.1478, 0.01874, 0.1477, 0.01874, 0.1477, 0.01853, 0.1531, 0.01862, 0.1532, 0.01862, 0.1532, 0.01882, 0.1531, 0.01882, 0.1477, 0.01874, 0.1476, 0.01874, 0.1476, 0.01853, 0.1477, 0.01853, 0.1521, 0.0185, 0.1523, 0.0185, 0.1523, 0.01871, 0.1521, 0.01871, 0.151, 0.01849, 0.1509, 0.01849, 0.1509, 0.01816, 0.151, 0.01816, 0.1514, 0.01849, 0.1515, 0.01849, 0.1515, 0.01869, 0.1514, 0.01869, 0.1518, 0.01814, 0.1517, 0.01814, 0.1517, 0.01781, 0.1518, 0.01781, 0.1513, 0.01816, 0.1513, 0.01849, 0.1511, 0.01849, 0.1511, 0.01816, 0.1529, 0.01241, 0.1529, 0.01209, 0.153, 0.01209, 0.153, 0.01241, 0.06879, 0.7194, 0.06896, 0.7194, 0.06896, 0.7201, 0.06879, 0.7201, 0.06764, 0.7194, 0.0678, 0.7194, 0.0678, 0.7201, 0.06764, 0.7201, 0.06863, 0.7201, 0.06846, 0.7201, 0.06846, 0.7194, 0.06863, 0.7194, 0.06813, 0.7194, 0.0683, 0.7194, 0.0683, 0.7201, 0.06813, 0.7201, 0.06746, 0.72, 0.06762, 0.72, 0.06762, 0.7202, 0.06746, 0.7202, 0.5804, 0.02337, 0.5804, 0.0231, 0.5806, 0.0231, 0.5806, 0.02337, 0.5806, 0.0231, 0.5804, 0.0231, 0.5804, 0.02306, 0.5806, 0.02306, 0.5815, 0.02978, 0.5815, 0.03005, 0.5814, 0.03005, 0.5814, 0.02978, 0.5804, 0.02891, 0.5804, 0.02919, 0.5803, 0.02922, 0.5803, 0.02888, 0.5803, 0.02891, 0.5802, 0.02891, 0.5801, 0.02888, 0.5803, 0.02888, 0.5814, 0.03004, 0.5814, 0.02977, 0.5814, 0.02977, 0.5814, 0.03004, 0.5821, 0.0232, 0.5823, 0.0232, 0.5823, 0.02323, 0.5821, 0.02323, 0.5804, 0.02337, 0.5806, 0.02337, 0.5806, 0.02341, 0.5804, 0.02341, 0.5812, 0.02977, 0.5812, 0.03004, 0.5812, 0.03004, 0.5812, 0.02977, 0.5805, 0.02919, 0.5805, 0.02891, 0.5806, 0.02888, 0.5806, 0.02922, 0.5802, 0.02891, 0.5802, 0.02919, 0.5801, 0.02922, 0.5801, 0.02888, 0.5813, 0.03004, 0.5813, 0.02977, 0.5814, 0.02977, 0.5814, 0.03004, 0.5823, 0.02292, 0.5821, 0.02292, 0.5821, 0.02289, 0.5823, 0.02289, 0.5819, 0.02929, 0.5819, 0.02964, 0.5819, 0.02964, 0.5819, 0.02929, 0.5828, 0.02644, 0.5828, 0.02679, 0.5828, 0.02679, 0.5828, 0.02644, 0.5831, 0.02899, 0.5831, 0.02864, 0.5831, 0.02864, 0.5831, 0.02899, 0.5803, 0.0301, 0.5803, 0.02975, 0.5804, 0.02975, 0.5804, 0.0301, 0.5831, 0.02039, 0.5831, 0.02074, 0.5831, 0.02074, 0.5831, 0.02039, 0.58, 0.02975, 0.58, 0.0301, 0.58, 0.0301, 0.58, 0.02975, 0.5831, 0.02933, 0.5831, 0.02899, 0.5831, 0.02899, 0.5831, 0.02933, 0.5783, 0.03003, 0.5783, 0.02969, 0.5783, 0.02969, 0.5783, 0.03003, 0.5823, 0.0232, 0.5823, 0.02292, 0.5823, 0.02289, 0.5823, 0.02323, 0.5802, 0.02919, 0.5803, 0.02919, 0.5803, 0.02922, 0.5801, 0.02922, 0.5805, 0.02891, 0.5804, 0.02891, 0.5803, 0.02888, 0.5806, 0.02888, 0.5821, 0.02292, 0.5821, 0.0232, 0.5821, 0.02323, 0.5821, 0.02289, 0.5804, 0.02919, 0.5805, 0.02919, 0.5806, 0.02922, 0.5803, 0.02922, 0.5804, 0.0231, 0.5804, 0.02337, 0.5804, 0.02341, 0.5804, 0.02306, 0.5803, 0.02919, 0.5803, 0.02891, 0.5803, 0.02888, 0.5803, 0.02922, 0.5806, 0.02337, 0.5806, 0.0231, 0.5806, 0.02306, 0.5806, 0.02341, 0.06863, 0.7194, 0.06879, 0.7194, 0.06879, 0.7201, 0.06863, 0.7201, 0.0678, 0.7194, 0.06797, 0.7194, 0.06797, 0.7201, 0.0678, 0.7201, 0.06846, 0.7201, 0.0683, 0.7201, 0.0683, 0.7194, 0.06846, 0.7194, 0.06797, 0.7194, 0.06813, 0.7194, 0.06813, 0.7201, 0.06797, 0.7201, 0.06764, 0.7201, 0.0678, 0.7201, 0.0678, 0.7203, 0.06764, 0.7203, 0.5821, 0.02285, 0.5821, 0.02258, 0.5823, 0.02258, 0.5823, 0.02285, 0.5823, 0.02258, 0.5821, 0.02258, 0.5821, 0.02254, 0.5823, 0.02254, 0.5815, 0.02978, 0.5815, 0.03005, 0.5815, 0.03005, 0.5815, 0.02978, 0.5823, 0.02292, 0.5823, 0.0232, 0.5823, 0.02323, 0.5823, 0.02289, 0.5801, 0.02891, 0.5799, 0.02891, 0.5799, 0.02888, 0.5801, 0.02888, 0.5813, 0.03004, 0.5813, 0.02977, 0.5813, 0.02977, 0.5813, 0.03004, 0.5823, 0.02285, 0.5825, 0.02285, 0.5825, 0.02289, 0.5823, 0.02289, 0.5821, 0.02285, 0.5823, 0.02285, 0.5823, 0.02289, 0.5821, 0.02289, 0.5805, 0.02975, 0.5805, 0.03003, 0.5805, 0.03003, 0.5805, 0.02975, 0.5825, 0.0232, 0.5825, 0.02292, 0.5825, 0.02289, 0.5825, 0.02323, 0.5799, 0.02891, 0.5799, 0.02919, 0.5799, 0.02922, 0.5799, 0.02888, 0.5812, 0.03004, 0.5812, 0.02977, 0.5813, 0.02977, 0.5813, 0.03004, 0.5825, 0.02258, 0.5823, 0.02258, 0.5823, 0.02254, 0.5825, 0.02254, 0.5831, 0.0297, 0.5831, 0.03005, 0.5831, 0.03005, 0.5831, 0.0297, 0.583, 0.0297, 0.583, 0.03005, 0.583, 0.03005, 0.583, 0.0297, 0.5831, 0.02109, 0.5831, 0.02074, 0.5831, 0.02074, 0.5831, 0.02109, 0.5802, 0.0301, 0.5802, 0.02975, 0.5803, 0.02975, 0.5803, 0.0301, 0.5831, 0.02933, 0.5831, 0.02968, 0.5831, 0.02968, 0.5831, 0.02933, 0.5796, 0.02965, 0.5796, 0.03, 0.5795, 0.03, 0.5795, 0.02965, 0.5805, 0.0301, 0.5805, 0.02975, 0.5805, 0.02975, 0.5805, 0.0301, 0.5803, 0.0301, 0.5803, 0.02975, 0.5803, 0.02975, 0.5803, 0.0301, 0.5825, 0.02285, 0.5825, 0.02258, 0.5825, 0.02254, 0.5825, 0.02289, 0.5799, 0.02919, 0.5801, 0.02919, 0.5801, 0.02922, 0.5799, 0.02922, 0.5825, 0.02292, 0.5823, 0.02292, 0.5823, 0.02289, 0.5825, 0.02289, 0.5823, 0.02258, 0.5823, 0.02285, 0.5823, 0.02289, 0.5823, 0.02254, 0.5823, 0.0232, 0.5825, 0.0232, 0.5825, 0.02323, 0.5823, 0.02323, 0.5821, 0.02258, 0.5821, 0.02285, 0.5821, 0.02289, 0.5821, 0.02254, 0.5801, 0.02919, 0.5801, 0.02891, 0.5801, 0.02888, 0.5801, 0.02922, 0.5823, 0.02285, 0.5823, 0.02258, 0.5823, 0.02254, 0.5823, 0.02289, 0.5545, 0.2939, 0.5566, 0.2939, 0.5566, 0.2949, 0.5545, 0.2949, 0.1718, 0.02845, 0.1718, 0.02638, 0.1739, 0.02638, 0.1739, 0.02845, 0.17, 0.02942, 0.1699, 0.02942, 0.1699, 0.02598, 0.17, 0.02598, 0.1711, 0.02198, 0.1711, 0.0202, 0.1712, 0.0202, 0.1712, 0.02079, 0.1712, 0.02139, 0.1712, 0.02198, 0.1701, 0.02931, 0.1702, 0.02931, 0.1702, 0.02942, 0.1701, 0.02942, 0.1705, 0.02845, 0.1704, 0.02845, 0.1704, 0.02638, 0.1705, 0.02638, 0.1737, 0.02216, 0.1737, 0.02524, 0.1736, 0.02541, 0.1736, 0.02198, 0.1748, 0.02524, 0.1748, 0.02216, 0.1749, 0.02198, 0.1749, 0.02541, 0.1737, 0.02524, 0.1748, 0.02524, 0.1749, 0.02541, 0.1736, 0.02541, 0.1748, 0.02216, 0.1737, 0.02216, 0.1736, 0.02198, 0.1749, 0.02198, 0.1726, 0.02154, 0.1726, 0.02075, 0.1726, 0.02075, 0.1726, 0.02154, 0.1732, 0.02233, 0.1732, 0.01925, 0.1732, 0.01925, 0.1732, 0.02028, 0.1732, 0.0213, 0.1732, 0.02233, 0.1711, 0.02198, 0.1711, 0.0202, 0.1711, 0.0202, 0.1711, 0.02079, 0.1711, 0.02139, 0.1711, 0.02198, 0.1733, 0.01925, 0.1733, 0.02233, 0.1732, 0.02233, 0.1732, 0.0213, 0.1732, 0.02028, 0.1732, 0.01925, 0.1729, 0.02075, 0.1729, 0.02154, 0.1729, 0.02154, 0.1729, 0.02075, 0.1731, 0.02075, 0.1731, 0.02154, 0.1731, 0.02154, 0.1731, 0.02075, 0.1714, 0.02598, 0.1714, 0.02559, 0.1714, 0.02559, 0.1714, 0.02598, 0.1722, 0.02154, 0.1722, 0.02115, 0.1722, 0.02115, 0.1722, 0.02154, 0.1723, 0.02115, 0.1723, 0.02154, 0.1722, 0.02154, 0.1722, 0.02115, 0.1718, 0.02559, 0.1718, 0.02598, 0.1718, 0.02598, 0.1718, 0.02559, 0.1727, 0.02154, 0.1727, 0.02075, 0.1727, 0.02075, 0.1727, 0.02154, 0.1725, 0.02154, 0.1725, 0.02075, 0.1725, 0.02075, 0.1725, 0.02154, 0.1729, 0.02336, 0.1725, 0.02336, 0.1726, 0.02324, 0.1728, 0.02324, 0.1725, 0.02336, 0.1725, 0.02233, 0.1726, 0.02245, 0.1726, 0.02324, 0.1725, 0.02233, 0.1729, 0.02233, 0.1728, 0.02245, 0.1726, 0.02245, 0.1729, 0.02233, 0.1729, 0.02336, 0.1728, 0.02324, 0.1728, 0.02245, 0.1736, 0.02336, 0.1733, 0.02336, 0.1733, 0.02324, 0.1736, 0.02324, 0.1733, 0.02336, 0.1733, 0.02233, 0.1733, 0.02245, 0.1733, 0.02324, 0.1733, 0.02233, 0.1736, 0.02233, 0.1736, 0.02245, 0.1733, 0.02245, 0.1736, 0.02233, 0.1736, 0.02336, 0.1736, 0.02324, 0.1736, 0.02245, 0.1733, 0.02336, 0.1729, 0.02336, 0.173, 0.02324, 0.1732, 0.02324, 0.1729, 0.02336, 0.1729, 0.02233, 0.173, 0.02245, 0.173, 0.02324, 0.1729, 0.02233, 0.1733, 0.02233, 0.1732, 0.02245, 0.173, 0.02245, 0.1733, 0.02233, 0.1733, 0.02336, 0.1732, 0.02324, 0.1732, 0.02245, 0.1736, 0.02541, 0.1733, 0.02541, 0.1733, 0.02529, 0.1736, 0.02529, 0.1733, 0.02541, 0.1733, 0.02439, 0.1733, 0.0245, 0.1733, 0.02529, 0.1733, 0.02439, 0.1736, 0.02439, 0.1736, 0.0245, 0.1733, 0.0245, 0.1736, 0.02439, 0.1736, 0.02541, 0.1736, 0.02529, 0.1736, 0.0245, 0.1736, 0.02439, 0.1733, 0.02439, 0.1733, 0.02427, 0.1736, 0.02427, 0.1733, 0.02439, 0.1733, 0.02336, 0.1733, 0.02348, 0.1733, 0.02427, 0.1733, 0.02336, 0.1736, 0.02336, 0.1736, 0.02348, 0.1733, 0.02348, 0.1736, 0.02336, 0.1736, 0.02439, 0.1736, 0.02427, 0.1736, 0.02348, 0.1733, 0.02541, 0.1729, 0.02541, 0.173, 0.02529, 0.1732, 0.02529, 0.1729, 0.02541, 0.1729, 0.02439, 0.173, 0.0245, 0.173, 0.02529, 0.1729, 0.02439, 0.1733, 0.02439, 0.1732, 0.0245, 0.173, 0.0245, 0.1733, 0.02439, 0.1733, 0.02541, 0.1732, 0.02529, 0.1732, 0.0245, 0.1733, 0.02439, 0.1729, 0.02439, 0.173, 0.02427, 0.1732, 0.02427, 0.1729, 0.02439, 0.1729, 0.02336, 0.173, 0.02348, 0.173, 0.02427, 0.1729, 0.02336, 0.1733, 0.02336, 0.1732, 0.02348, 0.173, 0.02348, 0.1733, 0.02336, 0.1733, 0.02439, 0.1732, 0.02427, 0.1732, 0.02348, 0.1729, 0.02541, 0.1725, 0.02541, 0.1726, 0.02529, 0.1728, 0.02529, 0.1725, 0.02541, 0.1725, 0.02439, 0.1726, 0.0245, 0.1726, 0.02529, 0.1725, 0.02439, 0.1729, 0.02439, 0.1728, 0.0245, 0.1726, 0.0245, 0.1729, 0.02439, 0.1729, 0.02541, 0.1728, 0.02529, 0.1728, 0.0245, 0.1729, 0.02439, 0.1725, 0.02439, 0.1726, 0.02427, 0.1728, 0.02427, 0.1725, 0.02439, 0.1725, 0.02336, 0.1726, 0.02348, 0.1726, 0.02427, 0.1725, 0.02336, 0.1729, 0.02336, 0.1728, 0.02348, 0.1726, 0.02348, 0.1729, 0.02336, 0.1729, 0.02439, 0.1728, 0.02427, 0.1728, 0.02348, 0.2031, 0.7132, 0.2029, 0.7132, 0.2029, 0.7125, 0.2031, 0.7125, 0.1997, 0.7137, 0.1994, 0.7137, 0.1994, 0.7129, 0.1997, 0.7129, 0.2014, 0.7132, 0.2012, 0.7132, 0.2012, 0.7125, 0.2014, 0.7125, 0.2006, 0.7137, 0.2004, 0.7137, 0.2004, 0.7129, 0.2006, 0.7129, 0.2001, 0.7137, 0.1999, 0.7137, 0.1999, 0.7129, 0.2001, 0.7129, 0.2026, 0.7132, 0.2024, 0.7132, 0.2024, 0.7125, 0.2026, 0.7125, 0.2019, 0.7132, 0.2017, 0.7132, 0.2017, 0.7125, 0.2019, 0.7125, 0.2036, 0.7132, 0.2034, 0.7132, 0.2034, 0.7125, 0.2036, 0.7125, 0.1989, 0.7134, 0.1987, 0.7134, 0.1987, 0.7126, 0.1989, 0.7126, 0.1724, 0.02154, 0.1724, 0.02075, 0.1724, 0.02075, 0.1724, 0.02154, 0.1718, 0.02598, 0.1718, 0.02559, 0.1718, 0.02559, 0.1718, 0.02598, 0.1714, 0.02598, 0.1714, 0.02559, 0.1714, 0.02559, 0.1714, 0.02598, 0.1722, 0.02154, 0.1722, 0.02115, 0.1722, 0.02115, 0.1722, 0.02154, 0.1725, 0.02075, 0.1725, 0.02154, 0.1724, 0.02154, 0.1724, 0.02075, 0.1724, 0.02154, 0.1724, 0.02075, 0.1724, 0.02075, 0.1724, 0.02154, 0.1722, 0.02115, 0.1722, 0.02154, 0.1722, 0.02154, 0.1722, 0.02115, 0.1718, 0.02598, 0.1718, 0.02559, 0.1718, 0.02559, 0.1718, 0.02598, 0.1714, 0.02559, 0.1714, 0.02598, 0.1713, 0.02598, 0.1713, 0.02559, 0.1727, 0.02075, 0.1727, 0.02154, 0.1727, 0.02154, 0.1727, 0.02075, 0.1731, 0.02075, 0.1731, 0.02154, 0.173, 0.02154, 0.173, 0.02075, 0.1725, 0.02154, 0.1725, 0.02075, 0.1726, 0.02075, 0.1726, 0.02154, 0.1724, 0.02154, 0.1724, 0.02075, 0.1724, 0.02075, 0.1724, 0.02154, 0.1718, 0.02559, 0.1718, 0.02598, 0.1717, 0.02598, 0.1717, 0.02559, 0.1717, 0.02598, 0.1717, 0.02559, 0.1717, 0.02559, 0.1717, 0.02598, 0.1721, 0.02154, 0.1721, 0.02115, 0.1722, 0.02115, 0.1722, 0.02154, 0.1713, 0.02559, 0.1713, 0.02598, 0.1713, 0.02598, 0.1713, 0.02559, 0.1715, 0.02154, 0.1715, 0.02233, 0.1715, 0.02233, 0.1715, 0.02154, 0.1725, 0.02075, 0.1725, 0.02154, 0.1725, 0.02154, 0.1725, 0.02075, 0.1728, 0.02154, 0.1728, 0.02075, 0.1729, 0.02075, 0.1729, 0.02154, 0.1725, 0.02154, 0.1725, 0.02075, 0.1725, 0.02075, 0.1725, 0.02154, 0.1723, 0.02115, 0.1723, 0.02154, 0.1723, 0.02154, 0.1723, 0.02115, 0.1713, 0.02598, 0.1713, 0.02559, 0.1713, 0.02559, 0.1713, 0.02598, 0.1717, 0.02559, 0.1717, 0.02598, 0.1717, 0.02598, 0.1717, 0.02559, 0.1713, 0.02559, 0.1713, 0.02598, 0.1713, 0.02598, 0.1713, 0.02559, 0.1726, 0.02075, 0.1726, 0.02154, 0.1726, 0.02154, 0.1726, 0.02075, 0.1731, 0.02154, 0.1731, 0.02075, 0.1732, 0.02075, 0.1732, 0.02154, 0.06725, 0.7194, 0.06725, 0.7191, 0.06831, 0.7189, 0.06831, 0.7194, 0.06672, 0.7245, 0.06672, 0.7242, 0.06778, 0.724, 0.06778, 0.7245, 0.0629, 0.7235, 0.06453, 0.7235, 0.06453, 0.7255, 0.0629, 0.7255, 0.06778, 0.7245, 0.06778, 0.724, 0.06885, 0.7242, 0.06885, 0.7245, 0.08844, 0.02038, 0.08844, 0.02276, 0.08756, 0.02276, 0.08756, 0.02038, 0.06831, 0.7194, 0.06831, 0.7189, 0.06938, 0.7191, 0.06938, 0.7194, 0.06299, 0.7184, 0.06299, 0.7204, 0.0629, 0.7204, 0.0629, 0.7184, 0.06476, 0.7224, 0.06499, 0.7224, 0.06499, 0.7235, 0.06476, 0.7235, 0.0629, 0.7204, 0.06453, 0.7204, 0.06453, 0.7224, 0.0629, 0.7224, 0.0629, 0.7224, 0.06453, 0.7224, 0.06453, 0.7235, 0.0629, 0.7235, 0.06512, 0.7204, 0.06405, 0.7204, 0.06405, 0.7184, 0.06512, 0.7184, 0.06512, 0.7184, 0.06405, 0.7184, 0.06405, 0.7173, 0.06512, 0.7173, 0.4448, 0.1124, 0.4448, 0.1144, 0.4437, 0.1144, 0.4437, 0.1124, 0.4448, 0.1144, 0.4448, 0.1155, 0.4437, 0.1155, 0.4437, 0.1144, 0.06453, 0.7204, 0.06476, 0.7204, 0.06476, 0.7224, 0.06453, 0.7224, 0.06453, 0.7224, 0.06476, 0.7224, 0.06476, 0.7235, 0.06453, 0.7235, 0.06499, 0.7204, 0.06662, 0.7204, 0.06662, 0.7224, 0.06499, 0.7224, 0.06499, 0.7224, 0.06662, 0.7224, 0.06662, 0.7235, 0.06499, 0.7235, 0.4437, 0.1124, 0.4437, 0.1144, 0.4427, 0.1144, 0.4427, 0.1124, 0.4437, 0.1144, 0.4437, 0.1155, 0.4427, 0.1155, 0.4427, 0.1144, 0.06405, 0.7204, 0.06299, 0.7204, 0.06299, 0.7184, 0.06405, 0.7184, 0.06405, 0.7184, 0.06299, 0.7184, 0.06299, 0.7173, 0.06405, 0.7173, 0.1705, 0.02845, 0.1705, 0.02845, 0.1705, 0.02638, 0.1705, 0.02638, 0.17, 0.02598, 0.1699, 0.02598, 0.1699, 0.02588, 0.17, 0.02588, 0.5564, 0.2863, 0.5564, 0.2864, 0.5564, 0.2874, 0.5564, 0.2873, 0.1701, 0.02588, 0.1701, 0.02588, 0.1701, 0.02931, 0.1701, 0.02931, 0.5526, 0.2909, 0.5525, 0.2909, 0.5525, 0.2875, 0.5526, 0.2875, 0.5527, 0.2909, 0.5526, 0.2909, 0.5526, 0.2875, 0.5527, 0.2875, 0.5536, 0.2875, 0.5536, 0.2909, 0.553, 0.2909, 0.553, 0.2875, 0.5535, 0.2865, 0.5536, 0.2864, 0.5536, 0.2874, 0.5535, 0.2875, 0.5531, 0.2939, 0.5532, 0.2939, 0.5534, 0.2949, 0.5533, 0.2949, 0.5566, 0.2919, 0.5545, 0.2919, 0.5545, 0.2909, 0.5566, 0.2909, 0.5541, 0.2875, 0.5541, 0.2909, 0.5536, 0.2909, 0.5536, 0.2875, 0.5532, 0.2919, 0.5531, 0.2919, 0.5533, 0.2909, 0.5534, 0.2909, 0.1736, 0.02025, 0.1736, 0.02025, 0.1736, 0.02233, 0.1736, 0.02233, 0.1735, 0.02025, 0.1736, 0.02025, 0.1736, 0.02233, 0.1735, 0.02233, 0.1739, 0.02845, 0.1739, 0.02638, 0.174, 0.02638, 0.174, 0.02845, 0.1749, 0.02198, 0.1736, 0.02198, 0.1736, 0.02187, 0.1749, 0.02187, 0.1701, 0.02598, 0.17, 0.02598, 0.17, 0.02588, 0.1701, 0.02588, 0.1701, 0.02931, 0.1701, 0.02931, 0.1701, 0.02942, 0.1701, 0.02942, 0.09238, 0.01246, 0.09455, 0.01246, 0.09455, 0.02515, 0.09238, 0.02515, 0.09022, 0.01246, 0.09238, 0.01246, 0.09238, 0.02515, 0.09022, 0.02515, 0.08933, 0.01246, 0.08933, 0.02515, 0.08844, 0.02515, 0.08844, 0.01246, 0.08667, 0.02515, 0.08667, 0.02276, 0.08756, 0.02276, 0.08756, 0.02515, 0.09022, 0.01246, 0.09022, 0.02515, 0.08933, 0.02515, 0.08933, 0.01246, 0.06299, 0.7153, 0.06299, 0.7173, 0.0629, 0.7173, 0.0629, 0.7153, 0.08756, 0.02038, 0.08756, 0.01799, 0.08844, 0.01799, 0.08844, 0.02038, 0.08844, 0.02276, 0.08844, 0.02515, 0.08756, 0.02515, 0.08756, 0.02276, 0.5595, 0.2797, 0.5598, 0.2797, 0.5598, 0.2863, 0.5595, 0.2863, 0.5563, 0.2797, 0.5581, 0.2797, 0.5581, 0.2863, 0.5563, 0.2863, 0.5598, 0.2797, 0.56, 0.2797, 0.56, 0.2863, 0.5598, 0.2863, 0.5587, 0.286, 0.5587, 0.2884, 0.5586, 0.2884, 0.5586, 0.286, 0.5583, 0.286, 0.5586, 0.286, 0.5586, 0.2889, 0.5583, 0.2889, 0.5583, 0.2889, 0.5581, 0.2889, 0.5581, 0.286, 0.5583, 0.286, 0.5562, 0.2862, 0.5562, 0.2799, 0.5563, 0.2797, 0.5563, 0.2863, 0.5547, 0.2799, 0.5547, 0.2862, 0.5546, 0.2863, 0.5546, 0.2797, 0.5562, 0.2799, 0.5547, 0.2799, 0.5546, 0.2797, 0.5563, 0.2797, 0.5547, 0.2862, 0.5562, 0.2862, 0.5563, 0.2863, 0.5546, 0.2863, 0.5581, 0.2797, 0.5595, 0.2797, 0.5595, 0.286, 0.5581, 0.286, 0.5601, 0.286, 0.5601, 0.2797, 0.5602, 0.2797, 0.5602, 0.286, 0.5587, 0.2884, 0.5587, 0.286, 0.5588, 0.286, 0.5588, 0.2884, 0.5601, 0.2797, 0.5601, 0.286, 0.56, 0.286, 0.56, 0.2797, 0.5826, 0.0302, 0.5825, 0.0302, 0.5825, 0.02938, 0.5826, 0.02938, 0.5827, 0.0302, 0.5826, 0.0302, 0.5826, 0.02938, 0.5827, 0.02938, 0.5826, 0.03102, 0.5825, 0.03102, 0.5825, 0.0302, 0.5826, 0.0302, 0.5827, 0.03102, 0.5826, 0.03102, 0.5826, 0.0302, 0.5827, 0.0302, 0.5833, 0.02959, 0.5832, 0.02959, 0.5832, 0.02937, 0.5833, 0.02937, 0.5829, 0.02937, 0.583, 0.02937, 0.583, 0.02959, 0.5829, 0.02959, 0.5835, 0.02959, 0.5834, 0.02959, 0.5834, 0.02913, 0.5835, 0.02913, 0.5839, 0.02959, 0.5837, 0.02959, 0.5837, 0.02913, 0.5839, 0.02913, 0.5835, 0.02913, 0.5836, 0.02913, 0.5836, 0.02959, 0.5835, 0.02959, 0.5837, 0.02959, 0.5836, 0.02959, 0.5836, 0.02913, 0.5837, 0.02913, 0.5832, 0.02959, 0.5831, 0.02959, 0.5831, 0.02937, 0.5832, 0.02937, 0.583, 0.02937, 0.5831, 0.02937, 0.5831, 0.02959, 0.583, 0.02959, 0.5833, 0.02959, 0.5833, 0.02959, 0.5833, 0.02871, 0.5833, 0.02871, 0.5833, 0.02959, 0.5833, 0.03102, 0.5827, 0.03102, 0.5827, 0.02959, 0.5834, 0.02959, 0.5833, 0.02959, 0.5833, 0.02871, 0.5834, 0.02871, 0.5833, 0.03102, 0.5833, 0.02959, 0.5839, 0.02959, 0.5839, 0.03102, 0.5825, 0.03102, 0.5824, 0.03102, 0.5824, 0.02959, 0.5825, 0.02959, 0.5825, 0.02959, 0.5825, 0.02959, 0.5825, 0.03102, 0.5825, 0.03102, 0.5614, 0.02579, 0.5593, 0.02739, 0.5593, 0.02418, 0.5593, 0.02739, 0.5614, 0.02579, 0.5611, 0.02839, 0.5614, 0.02579, 0.5593, 0.02418, 0.5611, 0.02319, 0.5575, 0.02385, 0.5556, 0.0245, 0.5556, 0.02188, 0.5575, 0.02385, 0.5556, 0.02188, 0.5578, 0.02066, 0.5578, 0.03101, 0.5578, 0.02839, 0.5597, 0.02904, 0.5583, 0.03353, 0.5578, 0.03101, 0.56, 0.03222, 0.5537, 0.03254, 0.5537, 0.02933, 0.5557, 0.03094, 0.5556, 0.02572, 0.5578, 0.0245, 0.5575, 0.02768, 0.5557, 0.02933, 0.5575, 0.02834, 0.5578, 0.03094, 0.5578, 0.03101, 0.5597, 0.02904, 0.56, 0.03222, 0.5537, 0.02933, 0.5555, 0.02834, 0.5557, 0.03094, 0.5537, 0.03254, 0.5557, 0.03094, 0.5555, 0.03353, 0.5556, 0.02572, 0.5575, 0.02768, 0.5556, 0.02834, 0.5557, 0.02933, 0.5578, 0.03094, 0.5557, 0.03254, 0.56, 0.03222, 0.5597, 0.02904, 0.5614, 0.03035, 0.5534, 0.02572, 0.5556, 0.0245, 0.5553, 0.02768, 0.5534, 0.02834, 0.5534, 0.02572, 0.5553, 0.02768, 0.5535, 0.02129, 0.5556, 0.0229, 0.5535, 0.0245, 0.5557, 0.03254, 0.5578, 0.03094, 0.5575, 0.03353, 0.06953, 0.7233, 0.06953, 0.7219, 0.06972, 0.7219, 0.06972, 0.7233, 0.06412, 0.02915, 0.06432, 0.02927, 0.06432, 0.02959, 0.06412, 0.02959, 0.06953, 0.7219, 0.06953, 0.7204, 0.06972, 0.7204, 0.06972, 0.7219, 0.06408, 0.03001, 0.06408, 0.0298, 0.0641, 0.0298, 0.0641, 0.03001, 0.06966, 0.7168, 0.06966, 0.7153, 0.06986, 0.7153, 0.06986, 0.7168, 0.06363, 0.02872, 0.06344, 0.02895, 0.06339, 0.02889, 0.06363, 0.02859, 0.07008, 0.01997, 0.07008, 0.0185, 0.07013, 0.01839, 0.07013, 0.02008, 0.06947, 0.7168, 0.06947, 0.7153, 0.06966, 0.7153, 0.06966, 0.7168, 0.06445, 0.0298, 0.06445, 0.02997, 0.06443, 0.02997, 0.06443, 0.0298, 0.06393, 0.02927, 0.06412, 0.02915, 0.06412, 0.02959, 0.06393, 0.02959, 0.06909, 0.02686, 0.06909, 0.02518, 0.06934, 0.02518, 0.06934, 0.02686, 0.06885, 0.02686, 0.06885, 0.02518, 0.06909, 0.02518, 0.06909, 0.02686, 0.06412, 0.02872, 0.06393, 0.02895, 0.06388, 0.02889, 0.06412, 0.02859, 0.07002, 0.02292, 0.07002, 0.02145, 0.07007, 0.02134, 0.07007, 0.02303, 0.06383, 0.02895, 0.06363, 0.02872, 0.06363, 0.02859, 0.06388, 0.02889, 0.06432, 0.02895, 0.06412, 0.02872, 0.06412, 0.02859, 0.06437, 0.02889, 0.06376, 0.7261, 0.06376, 0.7259, 0.06383, 0.7259, 0.06383, 0.7262, 0.06351, 0.7261, 0.06351, 0.7264, 0.06344, 0.7265, 0.06344, 0.7262, 0.06376, 0.7259, 0.06363, 0.7259, 0.06363, 0.7256, 0.06383, 0.7259, 0.06351, 0.7264, 0.06363, 0.7264, 0.06363, 0.7265, 0.06344, 0.7265, 0.06363, 0.7259, 0.06351, 0.7259, 0.06344, 0.7259, 0.06363, 0.7256, 0.06363, 0.7264, 0.06376, 0.7264, 0.06383, 0.7265, 0.06363, 0.7265, 0.06351, 0.7259, 0.06351, 0.7261, 0.06344, 0.7262, 0.06344, 0.7259, 0.06376, 0.7264, 0.06376, 0.7261, 0.06383, 0.7262, 0.06383, 0.7265, 0.06393, 0.02895, 0.06412, 0.02872, 0.06412, 0.02915, 0.06393, 0.02927, 0.064, 0.03001, 0.064, 0.0298, 0.06402, 0.0298, 0.06402, 0.03001, 0.06443, 0.0298, 0.06443, 0.02997, 0.06441, 0.02997, 0.06441, 0.0298, 0.06934, 0.7219, 0.06934, 0.7204, 0.06953, 0.7204, 0.06953, 0.7219, 0.06412, 0.02872, 0.06432, 0.02895, 0.06432, 0.02927, 0.06412, 0.02915, 0.06934, 0.7233, 0.06934, 0.7219, 0.06953, 0.7219, 0.06953, 0.7233, 0.06363, 0.02922, 0.06376, 0.02922, 0.06375, 0.02924, 0.06364, 0.02924, 0.06376, 0.02922, 0.06376, 0.02947, 0.06375, 0.02946, 0.06375, 0.02924, 0.06376, 0.02947, 0.06363, 0.02947, 0.06364, 0.02946, 0.06375, 0.02946, 0.06363, 0.02947, 0.06363, 0.02922, 0.06364, 0.02924, 0.06364, 0.02946, 0.06351, 0.02922, 0.06363, 0.02922, 0.06362, 0.02924, 0.06352, 0.02924, 0.06363, 0.02922, 0.06363, 0.02947, 0.06362, 0.02946, 0.06362, 0.02924, 0.06363, 0.02947, 0.06351, 0.02947, 0.06352, 0.02946, 0.06362, 0.02946, 0.06351, 0.02947, 0.06351, 0.02922, 0.06352, 0.02924, 0.06352, 0.02946, 0.06351, 0.02897, 0.06363, 0.02897, 0.06362, 0.02899, 0.06352, 0.02899, 0.06363, 0.02897, 0.06363, 0.02922, 0.06362, 0.02921, 0.06362, 0.02899, 0.06363, 0.02922, 0.06351, 0.02922, 0.06352, 0.02921, 0.06362, 0.02921, 0.06351, 0.02922, 0.06351, 0.02897, 0.06352, 0.02899, 0.06352, 0.02921, 0.06363, 0.02897, 0.06376, 0.02897, 0.06375, 0.02899, 0.06364, 0.02899, 0.06376, 0.02897, 0.06376, 0.02922, 0.06375, 0.02921, 0.06375, 0.02899, 0.06376, 0.02922, 0.06363, 0.02922, 0.06364, 0.02921, 0.06375, 0.02921, 0.06363, 0.02922, 0.06363, 0.02897, 0.06364, 0.02899, 0.06364, 0.02921, 0.4478, 0.02139, 0.4479, 0.02139, 0.4479, 0.0216, 0.4478, 0.0216, 0.451, 0.02106, 0.4511, 0.02106, 0.4511, 0.02127, 0.451, 0.02127, 0.4504, 0.02143, 0.4505, 0.02143, 0.4505, 0.02165, 0.4504, 0.02165, 0.4505, 0.02143, 0.4506, 0.02143, 0.4506, 0.02165, 0.4505, 0.02165, 0.0646, 0.0298, 0.0646, 0.02997, 0.06458, 0.02997, 0.06458, 0.0298, 0.06418, 0.0298, 0.06418, 0.03001, 0.06416, 0.03001, 0.06416, 0.0298, 0.06396, 0.03001, 0.06396, 0.0298, 0.06398, 0.0298, 0.06398, 0.03001, 0.06408, 0.0298, 0.06408, 0.03001, 0.06406, 0.03001, 0.06406, 0.0298, 0.06989, 0.02134, 0.06989, 0.02113, 0.06991, 0.02113, 0.06991, 0.02134, 0.06431, 0.02997, 0.06431, 0.0298, 0.06433, 0.0298, 0.06433, 0.02997, 0.06422, 0.0298, 0.06422, 0.03001, 0.0642, 0.03001, 0.0642, 0.0298, 0.06427, 0.02997, 0.06427, 0.0298, 0.06429, 0.0298, 0.06429, 0.02997, 0.06424, 0.0298, 0.06424, 0.03001, 0.06422, 0.03001, 0.06422, 0.0298, 0.06429, 0.02997, 0.06429, 0.0298, 0.06431, 0.0298, 0.06431, 0.02997, 0.06425, 0.02997, 0.06425, 0.0298, 0.06427, 0.0298, 0.06427, 0.02997, 0.06461, 0.0298, 0.06461, 0.02997, 0.0646, 0.02997, 0.0646, 0.0298, 0.0695, 0.7252, 0.0695, 0.7238, 0.06969, 0.7238, 0.06969, 0.7252, 0.06461, 0.02915, 0.06481, 0.02927, 0.06481, 0.02959, 0.06461, 0.02959, 0.0695, 0.7267, 0.0695, 0.7252, 0.06969, 0.7252, 0.06969, 0.7267, 0.06414, 0.03001, 0.06414, 0.0298, 0.06416, 0.0298, 0.06416, 0.03001, 0.06966, 0.7182, 0.06966, 0.7168, 0.06986, 0.7168, 0.06986, 0.7182, 0.06314, 0.02872, 0.06295, 0.02895, 0.0629, 0.02889, 0.06314, 0.02859, 0.07007, 0.7198, 0.07007, 0.7184, 0.07012, 0.7182, 0.07012, 0.7199, 0.06947, 0.7182, 0.06947, 0.7168, 0.06966, 0.7168, 0.06966, 0.7182, 0.06447, 0.0298, 0.06447, 0.02997, 0.06445, 0.02997, 0.06445, 0.0298, 0.06442, 0.02927, 0.06461, 0.02915, 0.06461, 0.02959, 0.06442, 0.02959, 0.06909, 0.02518, 0.06909, 0.02349, 0.06934, 0.02349, 0.06934, 0.02518, 0.06885, 0.02518, 0.06885, 0.02349, 0.06909, 0.02349, 0.06909, 0.02518, 0.06461, 0.02872, 0.06442, 0.02895, 0.06437, 0.02889, 0.06461, 0.02859, 0.06923, 0.7271, 0.06923, 0.7256, 0.06929, 0.7255, 0.06929, 0.7272, 0.06334, 0.02895, 0.06314, 0.02872, 0.06314, 0.02859, 0.06339, 0.02889, 0.06481, 0.02895, 0.06461, 0.02872, 0.06461, 0.02859, 0.06486, 0.02889, 0.06327, 0.7261, 0.06327, 0.7259, 0.06334, 0.7259, 0.06334, 0.7262, 0.06302, 0.7261, 0.06302, 0.7264, 0.06295, 0.7265, 0.06295, 0.7262, 0.06327, 0.7259, 0.06314, 0.7259, 0.06314, 0.7256, 0.06334, 0.7259, 0.06302, 0.7264, 0.06314, 0.7264, 0.06314, 0.7265, 0.06295, 0.7265, 0.06314, 0.7259, 0.06302, 0.7259, 0.06295, 0.7259, 0.06314, 0.7256, 0.06314, 0.7264, 0.06327, 0.7264, 0.06334, 0.7265, 0.06314, 0.7265, 0.06302, 0.7259, 0.06302, 0.7261, 0.06295, 0.7262, 0.06295, 0.7259, 0.06327, 0.7264, 0.06327, 0.7261, 0.06334, 0.7262, 0.06334, 0.7265, 0.06442, 0.02895, 0.06461, 0.02872, 0.06461, 0.02915, 0.06442, 0.02927, 0.06412, 0.03001, 0.06412, 0.0298, 0.06414, 0.0298, 0.06414, 0.03001, 0.06449, 0.0298, 0.06449, 0.02997, 0.06447, 0.02997, 0.06447, 0.0298, 0.0693, 0.7267, 0.0693, 0.7252, 0.0695, 0.7252, 0.0695, 0.7267, 0.06461, 0.02872, 0.06481, 0.02895, 0.06481, 0.02927, 0.06461, 0.02915, 0.0693, 0.7252, 0.0693, 0.7238, 0.0695, 0.7238, 0.0695, 0.7252, 0.06314, 0.02922, 0.06327, 0.02922, 0.06326, 0.02924, 0.06315, 0.02924, 0.06327, 0.02922, 0.06327, 0.02947, 0.06326, 0.02946, 0.06326, 0.02924, 0.06327, 0.02947, 0.06314, 0.02947, 0.06315, 0.02946, 0.06326, 0.02946, 0.06314, 0.02947, 0.06314, 0.02922, 0.06315, 0.02924, 0.06315, 0.02946, 0.06302, 0.02922, 0.06314, 0.02922, 0.06313, 0.02924, 0.06303, 0.02924, 0.06314, 0.02922, 0.06314, 0.02947, 0.06313, 0.02946, 0.06313, 0.02924, 0.06314, 0.02947, 0.06302, 0.02947, 0.06303, 0.02946, 0.06313, 0.02946, 0.06302, 0.02947, 0.06302, 0.02922, 0.06303, 0.02924, 0.06303, 0.02946, 0.06302, 0.02897, 0.06314, 0.02897, 0.06313, 0.02899, 0.06303, 0.02899, 0.06314, 0.02897, 0.06314, 0.02922, 0.06313, 0.02921, 0.06313, 0.02899, 0.06314, 0.02922, 0.06302, 0.02922, 0.06303, 0.02921, 0.06313, 0.02921, 0.06302, 0.02922, 0.06302, 0.02897, 0.06303, 0.02899, 0.06303, 0.02921, 0.06314, 0.02897, 0.06327, 0.02897, 0.06326, 0.02899, 0.06315, 0.02899, 0.06327, 0.02897, 0.06327, 0.02922, 0.06326, 0.02921, 0.06326, 0.02899, 0.06327, 0.02922, 0.06314, 0.02922, 0.06315, 0.02921, 0.06326, 0.02921, 0.06314, 0.02922, 0.06314, 0.02897, 0.06315, 0.02899, 0.06315, 0.02921, 0.451, 0.02127, 0.4511, 0.02127, 0.4511, 0.02149, 0.451, 0.02149, 0.4477, 0.02139, 0.4478, 0.02139, 0.4478, 0.0216, 0.4477, 0.0216, 0.4503, 0.02143, 0.4504, 0.02143, 0.4504, 0.02165, 0.4503, 0.02165, 0.4502, 0.02143, 0.4503, 0.02143, 0.4503, 0.02165, 0.4502, 0.02165, 0.06463, 0.0298, 0.06463, 0.02997, 0.06461, 0.02997, 0.06461, 0.0298, 0.064, 0.0298, 0.064, 0.03001, 0.06398, 0.03001, 0.06398, 0.0298, 0.06991, 0.02134, 0.06991, 0.02113, 0.06993, 0.02113, 0.06993, 0.02134, 0.06412, 0.0298, 0.06412, 0.03001, 0.0641, 0.03001, 0.0641, 0.0298, 0.06402, 0.03001, 0.06402, 0.0298, 0.06404, 0.0298, 0.06404, 0.03001, 0.06433, 0.02997, 0.06433, 0.0298, 0.06435, 0.0298, 0.06435, 0.02997, 0.06404, 0.03001, 0.06404, 0.0298, 0.06406, 0.0298, 0.06406, 0.03001, 0.06435, 0.02997, 0.06435, 0.0298, 0.06437, 0.0298, 0.06437, 0.02997, 0.0642, 0.0298, 0.0642, 0.03001, 0.06418, 0.03001, 0.06418, 0.0298, 0.06437, 0.02997, 0.06437, 0.0298, 0.06439, 0.0298, 0.06439, 0.02997, 0.06439, 0.02997, 0.06439, 0.0298, 0.06441, 0.0298, 0.06441, 0.02997, 0.06458, 0.0298, 0.06458, 0.02997, 0.06456, 0.02997, 0.06456, 0.0298, 0.1761, 0.02638, 0.1741, 0.02638, 0.1741, 0.02541, 0.1761, 0.02541, 0.1761, 0.02638, 0.1761, 0.02845, 0.1741, 0.02845, 0.1741, 0.02638, 0.1701, 0.02187, 0.1702, 0.02187, 0.1702, 0.0253, 0.1701, 0.0253, 0.171, 0.02198, 0.171, 0.0202, 0.1711, 0.0202, 0.1711, 0.02079, 0.1711, 0.02139, 0.1711, 0.02198, 0.1702, 0.02198, 0.1702, 0.02198, 0.1702, 0.02187, 0.1702, 0.02187, 0.1703, 0.02845, 0.1702, 0.02845, 0.1702, 0.02638, 0.1703, 0.02638, 0.175, 0.02216, 0.175, 0.02524, 0.1749, 0.02541, 0.1749, 0.02198, 0.176, 0.02524, 0.176, 0.02216, 0.1761, 0.02198, 0.1761, 0.02541, 0.175, 0.02524, 0.176, 0.02524, 0.1761, 0.02541, 0.1749, 0.02541, 0.176, 0.02216, 0.175, 0.02216, 0.1749, 0.02198, 0.1761, 0.02198, 0.1723, 0.02154, 0.1723, 0.02075, 0.1724, 0.02075, 0.1724, 0.02154, 0.1734, 0.01925, 0.1734, 0.02233, 0.1733, 0.02233, 0.1733, 0.0213, 0.1733, 0.02028, 0.1733, 0.01925, 0.171, 0.0202, 0.171, 0.02198, 0.1709, 0.02198, 0.1709, 0.02139, 0.1709, 0.02079, 0.1709, 0.0202, 0.17, 0.02541, 0.17, 0.02233, 0.17, 0.02233, 0.17, 0.02336, 0.17, 0.02439, 0.17, 0.02541, 0.173, 0.02075, 0.173, 0.02154, 0.173, 0.02154, 0.173, 0.02075, 0.1723, 0.02075, 0.1723, 0.02154, 0.1723, 0.02154, 0.1723, 0.02075, 0.1714, 0.02598, 0.1714, 0.02559, 0.1714, 0.02559, 0.1714, 0.02598, 0.1721, 0.02154, 0.1721, 0.02115, 0.1721, 0.02115, 0.1721, 0.02154, 0.1723, 0.02115, 0.1723, 0.02154, 0.1723, 0.02154, 0.1723, 0.02115, 0.1717, 0.02559, 0.1717, 0.02598, 0.1717, 0.02598, 0.1717, 0.02559, 0.1726, 0.02154, 0.1726, 0.02075, 0.1726, 0.02075, 0.1726, 0.02154, 0.1726, 0.02154, 0.1726, 0.02075, 0.1727, 0.02075, 0.1727, 0.02154, 0.1718, 0.02336, 0.1714, 0.02336, 0.1715, 0.02324, 0.1717, 0.02324, 0.1714, 0.02336, 0.1714, 0.02233, 0.1715, 0.02245, 0.1715, 0.02324, 0.1714, 0.02233, 0.1718, 0.02233, 0.1717, 0.02245, 0.1715, 0.02245, 0.1718, 0.02233, 0.1718, 0.02336, 0.1717, 0.02324, 0.1717, 0.02245, 0.1725, 0.02336, 0.1722, 0.02336, 0.1722, 0.02324, 0.1725, 0.02324, 0.1722, 0.02336, 0.1722, 0.02233, 0.1722, 0.02245, 0.1722, 0.02324, 0.1722, 0.02233, 0.1725, 0.02233, 0.1725, 0.02245, 0.1722, 0.02245, 0.1725, 0.02233, 0.1725, 0.02336, 0.1725, 0.02324, 0.1725, 0.02245, 0.1722, 0.02336, 0.1718, 0.02336, 0.1719, 0.02324, 0.1721, 0.02324, 0.1718, 0.02336, 0.1718, 0.02233, 0.1719, 0.02245, 0.1719, 0.02324, 0.1718, 0.02233, 0.1722, 0.02233, 0.1721, 0.02245, 0.1719, 0.02245, 0.1722, 0.02233, 0.1722, 0.02336, 0.1721, 0.02324, 0.1721, 0.02245, 0.1725, 0.02541, 0.1722, 0.02541, 0.1722, 0.02529, 0.1725, 0.02529, 0.1722, 0.02541, 0.1722, 0.02439, 0.1722, 0.0245, 0.1722, 0.02529, 0.1722, 0.02439, 0.1725, 0.02439, 0.1725, 0.0245, 0.1722, 0.0245, 0.1725, 0.02439, 0.1725, 0.02541, 0.1725, 0.02529, 0.1725, 0.0245, 0.1725, 0.02439, 0.1722, 0.02439, 0.1722, 0.02427, 0.1725, 0.02427, 0.1722, 0.02439, 0.1722, 0.02336, 0.1722, 0.02348, 0.1722, 0.02427, 0.1722, 0.02336, 0.1725, 0.02336, 0.1725, 0.02348, 0.1722, 0.02348, 0.1725, 0.02336, 0.1725, 0.02439, 0.1725, 0.02427, 0.1725, 0.02348, 0.1722, 0.02541, 0.1718, 0.02541, 0.1719, 0.02529, 0.1721, 0.02529, 0.1718, 0.02541, 0.1718, 0.02439, 0.1719, 0.0245, 0.1719, 0.02529, 0.1718, 0.02439, 0.1722, 0.02439, 0.1721, 0.0245, 0.1719, 0.0245, 0.1722, 0.02439, 0.1722, 0.02541, 0.1721, 0.02529, 0.1721, 0.0245, 0.1722, 0.02439, 0.1718, 0.02439, 0.1719, 0.02427, 0.1721, 0.02427, 0.1718, 0.02439, 0.1718, 0.02336, 0.1719, 0.02348, 0.1719, 0.02427, 0.1718, 0.02336, 0.1722, 0.02336, 0.1721, 0.02348, 0.1719, 0.02348, 0.1722, 0.02336, 0.1722, 0.02439, 0.1721, 0.02427, 0.1721, 0.02348, 0.1718, 0.02541, 0.1714, 0.02541, 0.1715, 0.02529, 0.1717, 0.02529, 0.1714, 0.02541, 0.1714, 0.02439, 0.1715, 0.0245, 0.1715, 0.02529, 0.1714, 0.02439, 0.1718, 0.02439, 0.1717, 0.0245, 0.1715, 0.0245, 0.1718, 0.02439, 0.1718, 0.02541, 0.1717, 0.02529, 0.1717, 0.0245, 0.1718, 0.02439, 0.1714, 0.02439, 0.1715, 0.02427, 0.1717, 0.02427, 0.1714, 0.02439, 0.1714, 0.02336, 0.1715, 0.02348, 0.1715, 0.02427, 0.1714, 0.02336, 0.1718, 0.02336, 0.1717, 0.02348, 0.1715, 0.02348, 0.1718, 0.02336, 0.1718, 0.02439, 0.1717, 0.02427, 0.1717, 0.02348, 0.2029, 0.7132, 0.2026, 0.7132, 0.2026, 0.7125, 0.2029, 0.7125, 0.1994, 0.7137, 0.1992, 0.7137, 0.1992, 0.7129, 0.1994, 0.7129, 0.2017, 0.7132, 0.2014, 0.7132, 0.2014, 0.7125, 0.2017, 0.7125, 0.2004, 0.7137, 0.2001, 0.7137, 0.2001, 0.7129, 0.2004, 0.7129, 0.1999, 0.7137, 0.1997, 0.7137, 0.1997, 0.7129, 0.1999, 0.7129, 0.2024, 0.7132, 0.2022, 0.7132, 0.2022, 0.7125, 0.2024, 0.7125, 0.2022, 0.7132, 0.2019, 0.7132, 0.2019, 0.7125, 0.2022, 0.7125, 0.1992, 0.7137, 0.1989, 0.7137, 0.1989, 0.7129, 0.1992, 0.7129, 0.2034, 0.7132, 0.2031, 0.7132, 0.2031, 0.7125, 0.2034, 0.7125, 0.1729, 0.02154, 0.1729, 0.02075, 0.1729, 0.02075, 0.1729, 0.02154, 0.1717, 0.02559, 0.1717, 0.02598, 0.1716, 0.02598, 0.1716, 0.02559, 0.1714, 0.02598, 0.1714, 0.02559, 0.1715, 0.02559, 0.1715, 0.02598, 0.1721, 0.02154, 0.1721, 0.02115, 0.1721, 0.02115, 0.1721, 0.02154, 0.173, 0.02075, 0.173, 0.02154, 0.173, 0.02154, 0.173, 0.02075, 0.1728, 0.02154, 0.1728, 0.02075, 0.1728, 0.02075, 0.1728, 0.02154, 0.1723, 0.02115, 0.1723, 0.02154, 0.1723, 0.02154, 0.1723, 0.02115, 0.1716, 0.02559, 0.1716, 0.02598, 0.1716, 0.02598, 0.1716, 0.02559, 0.1715, 0.02598, 0.1715, 0.02559, 0.1715, 0.02559, 0.1715, 0.02598, 0.173, 0.02075, 0.173, 0.02154, 0.173, 0.02154, 0.173, 0.02075, 0.1728, 0.02075, 0.1728, 0.02154, 0.1728, 0.02154, 0.1728, 0.02075, 0.1728, 0.02154, 0.1728, 0.02075, 0.1728, 0.02075, 0.1728, 0.02154, 0.1727, 0.02154, 0.1727, 0.02075, 0.1728, 0.02075, 0.1728, 0.02154, 0.1716, 0.02559, 0.1716, 0.02598, 0.1716, 0.02598, 0.1716, 0.02559, 0.1716, 0.02559, 0.1716, 0.02598, 0.1716, 0.02598, 0.1716, 0.02559, 0.1721, 0.02154, 0.1721, 0.02115, 0.1721, 0.02115, 0.1721, 0.02154, 0.1715, 0.02598, 0.1715, 0.02559, 0.1715, 0.02559, 0.1715, 0.02598, 0.1727, 0.02075, 0.1727, 0.02154, 0.1727, 0.02154, 0.1727, 0.02075, 0.173, 0.02075, 0.173, 0.02154, 0.1729, 0.02154, 0.1729, 0.02075, 0.1731, 0.02154, 0.1731, 0.02075, 0.1731, 0.02075, 0.1731, 0.02154, 0.1729, 0.02154, 0.1729, 0.02075, 0.1729, 0.02075, 0.1729, 0.02154, 0.1713, 0.02559, 0.1713, 0.02598, 0.1713, 0.02598, 0.1713, 0.02559, 0.1715, 0.02598, 0.1715, 0.02559, 0.1715, 0.02559, 0.1715, 0.02598, 0.1716, 0.02559, 0.1716, 0.02598, 0.1716, 0.02598, 0.1716, 0.02559, 0.1715, 0.02598, 0.1715, 0.02559, 0.1716, 0.02559, 0.1716, 0.02598, 0.1729, 0.02075, 0.1729, 0.02154, 0.1729, 0.02154, 0.1729, 0.02075, 0.1731, 0.02075, 0.1731, 0.02154, 0.1731, 0.02154, 0.1731, 0.02075, 0.1703, 0.02845, 0.1703, 0.02845, 0.1703, 0.02638, 0.1703, 0.02638, 0.1701, 0.0253, 0.1702, 0.0253, 0.1702, 0.02541, 0.1701, 0.02541, 0.1709, 0.02095, 0.1709, 0.02098, 0.1709, 0.02198, 0.1709, 0.02195, 0.1703, 0.02541, 0.1702, 0.02541, 0.1702, 0.02198, 0.1703, 0.02198, 0.1699, 0.02942, 0.1698, 0.02942, 0.1698, 0.02598, 0.1699, 0.02598, 0.1699, 0.02942, 0.1699, 0.02942, 0.1699, 0.02598, 0.1699, 0.02598, 0.1718, 0.02598, 0.1718, 0.02942, 0.1712, 0.02942, 0.1712, 0.02598, 0.1736, 0.02087, 0.1737, 0.02084, 0.1737, 0.02184, 0.1736, 0.02187, 0.1702, 0.02845, 0.1703, 0.02845, 0.1704, 0.02942, 0.1704, 0.02942, 0.1741, 0.02845, 0.1761, 0.02845, 0.1761, 0.02942, 0.1741, 0.02942, 0.1712, 0.02598, 0.1712, 0.02942, 0.1707, 0.02942, 0.1707, 0.02598, 0.1703, 0.02638, 0.1702, 0.02638, 0.1704, 0.02541, 0.1704, 0.02541, 0.1734, 0.02025, 0.1735, 0.02025, 0.1735, 0.02233, 0.1734, 0.02233, 0.1734, 0.02025, 0.1734, 0.02025, 0.1734, 0.02233, 0.1734, 0.02233, 0.1741, 0.02638, 0.1741, 0.02845, 0.174, 0.02845, 0.174, 0.02638, 0.1761, 0.02198, 0.1749, 0.02198, 0.1749, 0.02187, 0.1761, 0.02187, 0.17, 0.0253, 0.1701, 0.0253, 0.1701, 0.02541, 0.17, 0.02541, 0.1703, 0.02198, 0.1702, 0.02198, 0.1702, 0.02187, 0.1703, 0.02187, 0.4447, 0.1103, 0.4436, 0.1103, 0.4436, 0.1092, 0.4436, 0.1103, 0.4425, 0.1103, 0.4436, 0.1092, 0.4441, 0.1052, 0.4431, 0.1052, 0.4441, 0.1041, 0.4452, 0.1052, 0.4441, 0.1052, 0.4441, 0.1041])
me_cube.materials.append(mat_material)
me_cube.use_remesh_preserve_volume = False
me_cube.use_remesh_preserve_attributes = False
me_cube.use_mirror_vertex_groups = False
me_cube.update()

# ---- objects
ob_cube = bpy.data.objects.new('Cube', me_cube)

# ---- transforms, parenting, visibility, modifiers, constraints
ob_cube.location = (0.0, 0.0, 0.0)
ob_cube.lock_rotations_4d = False
ob_cube.empty_display_type = 'ARROWS'
ob_cube.lineart.crease_threshold = 0.0

# ---- collection membership
col_collection_1.objects.link(ob_cube)

# ---- scene / render settings (as saved in the file)
scene.frame_start = 1; scene.frame_end = 250; scene.frame_set(1)
scene.render.engine = 'CYCLES'
scene.render.resolution_percentage = 50
scene.render.dither_intensity = 0.0
scene.cycles.use_denoising = False
scene.cycles.samples = 128
scene.cycles.sampling_pattern = 'TABULATED_SOBOL'
scene.cycles.light_sampling_threshold = 0.0
scene.cycles.use_adaptive_sampling = False
scene.cycles.use_light_tree = False
scene.cycles.blur_glossy = 0.0
scene.cycles.sample_clamp_indirect = 0.0
scene.view_settings.view_transform = 'Standard'
bpy.context.view_layer.update()

# ---- added for rendering (the .blend has no active camera and no usable light): camera, sun
cam_auto = bpy.data.cameras.new('AutoCamera')
cam_auto.lens = 50.0
cam_auto.sensor_width = 36.0
cam_auto.clip_end = 1000.0
ob_auto_camera = bpy.data.objects.new('AutoCamera', cam_auto)
scene.collection.objects.link(ob_auto_camera)
ob_auto_camera.location = (16.0603, -19.4845, 17.7598)
ob_auto_camera.rotation_euler = (1.09748, -7.21219e-08, 0.694738)
scene.camera = ob_auto_camera
light_auto_sun = bpy.data.lights.new('AutoSun', 'SUN')
light_auto_sun.energy = 3.0
light_auto_sun.angle = 0.0523599
ob_auto_sun = bpy.data.objects.new('AutoSun', light_auto_sun)
scene.collection.objects.link(ob_auto_sun)
ob_auto_sun.rotation_euler = (0.872665, 0.174533, 0.523599)
bpy.context.view_layer.update()
